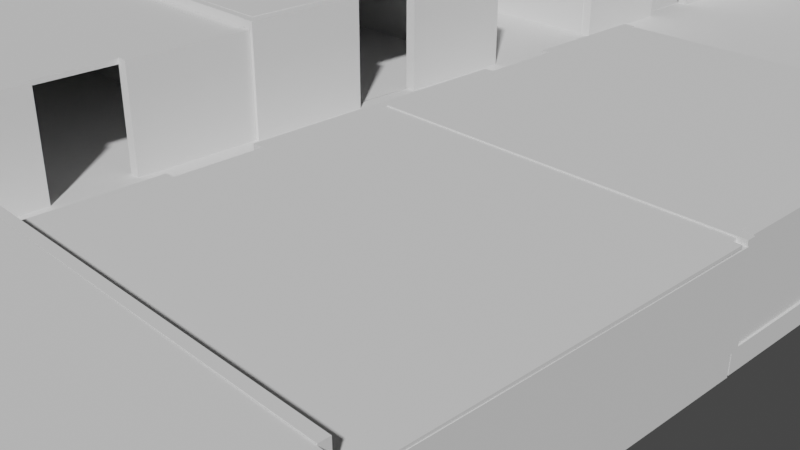 # Source: uploads_files_4309360_surgical_rooms.blend  (saved by Blender 3.4.6; exported with 4.5.12 LTS)
import bpy
from mathutils import Matrix  # noqa: F401  (used for matrix-valued properties, if any)

bpy.ops.wm.read_factory_settings(use_empty=True)
scene = bpy.context.scene
scene.name = 'Scene'

# ---- collections
col_collection = bpy.data.collections.new('Collection'); scene.collection.children.link(col_collection)
col_lab = bpy.data.collections.new('Lab'); scene.collection.children.link(col_lab)
col_student_office = bpy.data.collections.new('student office'); scene.collection.children.link(col_student_office)
col_pharmacy = bpy.data.collections.new('Pharmacy'); scene.collection.children.link(col_pharmacy)
col_x_ray_room = bpy.data.collections.new('X-ray room'); scene.collection.children.link(col_x_ray_room)
col_reception = bpy.data.collections.new('reception'); scene.collection.children.link(col_reception)
col_equipment_room = bpy.data.collections.new('equipment room'); scene.collection.children.link(col_equipment_room)
col_surgery_room_1 = bpy.data.collections.new('surgery room 1'); scene.collection.children.link(col_surgery_room_1)
col_surgery_room_2 = bpy.data.collections.new('surgery room 2'); scene.collection.children.link(col_surgery_room_2)
col_surgery_room_4 = bpy.data.collections.new('surgery room 4'); scene.collection.children.link(col_surgery_room_4)
col_surgery_room_3 = bpy.data.collections.new('surgery room 3'); scene.collection.children.link(col_surgery_room_3)
col_human_anatomy_room = bpy.data.collections.new('human anatomy room'); scene.collection.children.link(col_human_anatomy_room)

# ---- world
world_world = bpy.data.worlds.new('World'); scene.world = world_world
world_world.use_nodes = True; world_world.node_tree.nodes.clear()
_N = world_world.node_tree.nodes; _L = world_world.node_tree.links
n0 = _N.new('ShaderNodeOutputWorld'); n0.name = 'World Output'; n0.location = (300, 300)
n1 = _N.new('ShaderNodeBackground'); n1.name = 'Background'; n1.location = (10, 300)
n1.inputs[0].default_value = (0.05088, 0.05088, 0.05088, 1.0)
_L.new(n1.outputs[0], n0.inputs[0])
n0.is_active_output = True
world_world.color = (0.05088, 0.05088, 0.05088)
world_world.use_sun_shadow = False
world_world.sun_shadow_jitter_overblur = 0.0

# ---- cameras
cam_camera = bpy.data.cameras.new('Camera')
cam_camera.clip_end = 100.0
cam_camera.ortho_scale = 7.314

# ---- lights
light_light = bpy.data.lights.new('Light', 'POINT')
light_light.transmission_factor = 0.0
light_light.energy = 1000.0
light_light.shadow_soft_size = 0.1
light_light.shadow_maximum_resolution = 0.006
light_light.use_absolute_resolution = True

# ---- meshes
me_plane = bpy.data.meshes.new('Plane')
me_plane.from_pydata([(-1.0, 1.0, 0.0), (1.0, 1.0, 0.0), (-1.309, -0.02478, 0.0), (1.0, -0.02478, 0.0), (-0.7209, 1.0, 0.0), (-0.9869, -0.02478, 0.0)], [], [(5, 3, 1, 4), (2, 5, 4, 0)])
_uv = me_plane.uv_layers.new(name='UVMap')
_uv.uv.foreach_set('vector', [0.1395, 0.2427, 1.0, 0.2427, 1.0, 1.0, 0.1395, 1.0, 0.0, 0.2427, 0.1395, 0.2427, 0.1395, 1.0, 0.0, 1.0])
me_plane.update()
me_cube_006 = bpy.data.meshes.new('Cube.006')
me_cube_006.from_pydata([(-1.0, -1.0, -1.0), (-1.0, -1.0, 1.0), (-1.0, 1.0, -1.0), (-1.0, 1.0, 1.0), (1.0, -1.0, -1.0), (1.0, -1.0, 1.0), (1.0, 1.0, -1.0), (1.0, 1.0, 1.0)], [], [(0, 1, 3, 2), (2, 3, 7, 6), (6, 7, 5, 4), (4, 5, 1, 0), (2, 6, 4, 0), (7, 3, 1, 5)])
_uv = me_cube_006.uv_layers.new(name='UVMap')
_uv.uv.foreach_set('vector', [0.375, 0.0, 0.625, 0.0, 0.625, 0.25, 0.375, 0.25, 0.375, 0.25, 0.625, 0.25, 0.625, 0.5, 0.375, 0.5, 0.375, 0.5, 0.625, 0.5, 0.625, 0.75, 0.375, 0.75, 0.375, 0.75, 0.625, 0.75, 0.625, 1.0, 0.375, 1.0, 0.125, 0.5, 0.375, 0.5, 0.375, 0.75, 0.125, 0.75, 0.625, 0.5, 0.875, 0.5, 0.875, 0.75, 0.625, 0.75])
me_cube_006.update()
me_plane_037 = bpy.data.meshes.new('Plane.037')
me_plane_037.from_pydata([(-1.0, -2.934, 0.0), (1.0, -2.934, 0.0), (-1.0, 1.0, 0.0), (1.0, 1.0, 0.0)], [], [(0, 1, 3, 2)])
_uv = me_plane_037.uv_layers.new(name='UVMap')
_uv.uv.foreach_set('vector', [0.0, 0.0, 1.0, 0.0, 1.0, 1.0, 0.0, 1.0])
me_plane_037.update()
me_plane_038 = bpy.data.meshes.new('Plane.038')
me_plane_038.from_pydata([(-1.0, -1.0, 0.0), (1.0, -1.0, 0.0), (-1.0, 1.0, 0.0), (1.0, 1.0, 0.0)], [], [(0, 1, 3, 2)])
_uv = me_plane_038.uv_layers.new(name='UVMap')
_uv.uv.foreach_set('vector', [0.0, 0.0, 1.0, 0.0, 1.0, 1.0, 0.0, 1.0])
me_plane_038.update()
me_plane_039 = bpy.data.meshes.new('Plane.039')
me_plane_039.from_pydata([(-1.0, -2.924, -0.0002738), (1.0, -2.924, -0.0002738), (-1.0, 1.0, 0.0), (1.0, 1.0, 0.0)], [], [(0, 1, 3, 2)])
_uv = me_plane_039.uv_layers.new(name='UVMap')
_uv.uv.foreach_set('vector', [0.0, 0.0, 1.0, 0.0, 1.0, 1.0, 0.0, 1.0])
me_plane_039.update()
me_plane_040 = bpy.data.meshes.new('Plane.040')
me_plane_040.from_pydata([(-1.0, -2.924, -0.0002738), (1.0, -2.924, -0.0002738), (-1.0, 1.0, 0.0), (1.0, 1.0, 0.0)], [], [(0, 1, 3, 2)])
_uv = me_plane_040.uv_layers.new(name='UVMap')
_uv.uv.foreach_set('vector', [0.0, 0.0, 1.0, 0.0, 1.0, 1.0, 0.0, 1.0])
me_plane_040.update()
me_plane_058 = bpy.data.meshes.new('Plane.058')
me_plane_058.from_pydata([(-1.0, -1.0, 0.0), (1.0, -1.0, 0.0), (-1.0, 1.0, 0.0), (1.0, 1.0, 0.0)], [], [(0, 1, 3, 2)])
_uv = me_plane_058.uv_layers.new(name='UVMap')
_uv.uv.foreach_set('vector', [0.0, 0.0, 1.0, 0.0, 1.0, 1.0, 0.0, 1.0])
me_plane_058.update()
me_plane_001 = bpy.data.meshes.new('Plane.001')
me_plane_001.from_pydata([(-1.0, -2.934, 0.0), (1.0, -2.934, 0.0), (-1.0, 1.0, 0.0), (1.0, 1.0, 0.0)], [], [(0, 1, 3, 2)])
_uv = me_plane_001.uv_layers.new(name='UVMap')
_uv.uv.foreach_set('vector', [0.0, 0.0, 1.0, 0.0, 1.0, 1.0, 0.0, 1.0])
me_plane_001.update()
me_plane_006 = bpy.data.meshes.new('Plane.006')
me_plane_006.from_pydata([(-1.0, -1.0, 0.0), (1.0, -1.0, 0.0), (-1.0, 1.0, 0.0), (1.0, 1.0, 0.0)], [], [(0, 1, 3, 2)])
_uv = me_plane_006.uv_layers.new(name='UVMap')
_uv.uv.foreach_set('vector', [0.0, 0.0, 1.0, 0.0, 1.0, 1.0, 0.0, 1.0])
me_plane_006.update()
me_plane_007 = bpy.data.meshes.new('Plane.007')
me_plane_007.from_pydata([(-1.0, -2.924, -0.0002738), (1.0, -2.924, -0.0002738), (-1.0, 1.0, 0.0), (1.0, 1.0, 0.0)], [], [(0, 1, 3, 2)])
_uv = me_plane_007.uv_layers.new(name='UVMap')
_uv.uv.foreach_set('vector', [0.0, 0.0, 1.0, 0.0, 1.0, 1.0, 0.0, 1.0])
me_plane_007.update()
me_plane_008 = bpy.data.meshes.new('Plane.008')
me_plane_008.from_pydata([(-1.0, -2.924, -0.0002738), (1.0, -2.924, -0.0002738), (-1.0, 1.0, 0.0), (1.0, 1.0, 0.0)], [], [(0, 1, 3, 2)])
_uv = me_plane_008.uv_layers.new(name='UVMap')
_uv.uv.foreach_set('vector', [0.0, 0.0, 1.0, 0.0, 1.0, 1.0, 0.0, 1.0])
me_plane_008.update()
me_cube_002 = bpy.data.meshes.new('Cube.002')
me_cube_002.from_pydata([(-1.0, -1.0, -1.0), (-1.0, -1.0, 1.0), (-1.0, 1.0, -1.0), (-1.0, 1.0, 1.0), (1.0, -1.0, -1.0), (1.0, -1.0, 1.0), (1.0, 1.0, -1.0), (1.0, 1.0, 1.0)], [], [(0, 1, 3, 2), (2, 3, 7, 6), (6, 7, 5, 4), (4, 5, 1, 0), (2, 6, 4, 0), (7, 3, 1, 5)])
_uv = me_cube_002.uv_layers.new(name='UVMap')
_uv.uv.foreach_set('vector', [0.375, 0.0, 0.625, 0.0, 0.625, 0.25, 0.375, 0.25, 0.375, 0.25, 0.625, 0.25, 0.625, 0.5, 0.375, 0.5, 0.375, 0.5, 0.625, 0.5, 0.625, 0.75, 0.375, 0.75, 0.375, 0.75, 0.625, 0.75, 0.625, 1.0, 0.375, 1.0, 0.125, 0.5, 0.375, 0.5, 0.375, 0.75, 0.125, 0.75, 0.625, 0.5, 0.875, 0.5, 0.875, 0.75, 0.625, 0.75])
me_cube_002.update()
me_plane_054 = bpy.data.meshes.new('Plane.054')
me_plane_054.from_pydata([(-1.0, -1.0, 0.0), (1.0, -1.0, 0.0), (-1.0, 1.0, 0.0), (1.0, 1.0, 0.0)], [], [(0, 1, 3, 2)])
_uv = me_plane_054.uv_layers.new(name='UVMap')
_uv.uv.foreach_set('vector', [0.0, 0.0, 1.0, 0.0, 1.0, 1.0, 0.0, 1.0])
me_plane_054.update()
me_cube_004 = bpy.data.meshes.new('Cube.004')
me_cube_004.from_pydata([(-1.0, -1.0, -1.0), (-1.0, -1.0, 1.0), (-1.0, 1.0, -1.0), (-1.0, 1.0, 1.0), (1.0, -1.0, -1.0), (1.0, -1.0, 1.0), (1.0, 1.0, -1.0), (1.0, 1.0, 1.0)], [], [(0, 1, 3, 2), (2, 3, 7, 6), (6, 7, 5, 4), (4, 5, 1, 0), (2, 6, 4, 0), (7, 3, 1, 5)])
_uv = me_cube_004.uv_layers.new(name='UVMap')
_uv.uv.foreach_set('vector', [0.375, 0.0, 0.625, 0.0, 0.625, 0.25, 0.375, 0.25, 0.375, 0.25, 0.625, 0.25, 0.625, 0.5, 0.375, 0.5, 0.375, 0.5, 0.625, 0.5, 0.625, 0.75, 0.375, 0.75, 0.375, 0.75, 0.625, 0.75, 0.625, 1.0, 0.375, 1.0, 0.125, 0.5, 0.375, 0.5, 0.375, 0.75, 0.125, 0.75, 0.625, 0.5, 0.875, 0.5, 0.875, 0.75, 0.625, 0.75])
me_cube_004.update()
me_plane_029 = bpy.data.meshes.new('Plane.029')
me_plane_029.from_pydata([(-1.0, -2.934, 0.0), (1.0, -2.934, 0.0), (-1.0, 1.0, 0.0), (1.0, 1.0, 0.0)], [], [(0, 1, 3, 2)])
_uv = me_plane_029.uv_layers.new(name='UVMap')
_uv.uv.foreach_set('vector', [0.0, 0.0, 1.0, 0.0, 1.0, 1.0, 0.0, 1.0])
me_plane_029.update()
me_plane_030 = bpy.data.meshes.new('Plane.030')
me_plane_030.from_pydata([(-1.0, -1.0, 0.0), (1.0, -1.0, 0.0), (-1.0, 1.0, 0.0), (1.0, 1.0, 0.0)], [], [(0, 1, 3, 2)])
_uv = me_plane_030.uv_layers.new(name='UVMap')
_uv.uv.foreach_set('vector', [0.0, 0.0, 1.0, 0.0, 1.0, 1.0, 0.0, 1.0])
me_plane_030.update()
me_plane_031 = bpy.data.meshes.new('Plane.031')
me_plane_031.from_pydata([(-1.0, -2.924, -0.0002738), (1.0, -2.924, -0.0002738), (-1.0, 1.0, 0.0), (1.0, 1.0, 0.0)], [], [(0, 1, 3, 2)])
_uv = me_plane_031.uv_layers.new(name='UVMap')
_uv.uv.foreach_set('vector', [0.0, 0.0, 1.0, 0.0, 1.0, 1.0, 0.0, 1.0])
me_plane_031.update()
me_plane_032 = bpy.data.meshes.new('Plane.032')
me_plane_032.from_pydata([(-1.0, -2.924, -0.0002738), (1.0, -2.924, -0.0002738), (-1.0, 1.0, 0.0), (1.0, 1.0, 0.0)], [], [(0, 1, 3, 2)])
_uv = me_plane_032.uv_layers.new(name='UVMap')
_uv.uv.foreach_set('vector', [0.0, 0.0, 1.0, 0.0, 1.0, 1.0, 0.0, 1.0])
me_plane_032.update()
me_plane_057 = bpy.data.meshes.new('Plane.057')
me_plane_057.from_pydata([(-1.0, -1.0, 0.0), (1.0, -1.0, 0.0), (-1.0, 1.0, 0.0), (1.0, 1.0, 0.0)], [], [(0, 1, 3, 2)])
_uv = me_plane_057.uv_layers.new(name='UVMap')
_uv.uv.foreach_set('vector', [0.0, 0.0, 1.0, 0.0, 1.0, 1.0, 0.0, 1.0])
me_plane_057.update()
me_plane_022 = bpy.data.meshes.new('Plane.022')
me_plane_022.from_pydata([(-1.0, -1.0, 0.0), (1.0, -1.0, 0.0), (-1.0, 1.0, 0.0), (1.0, 1.0, 0.0), (-0.5262, -1.0, 0.0), (-0.5262, 1.0, 0.0), (-1.0, -1.0, 0.0)], [], [(4, 1, 3, 5, 2, 6, 0)])
_uv = me_plane_022.uv_layers.new(name='UVMap')
_uv.uv.foreach_set('vector', [0.2369, 0.0, 1.0, 0.0, 1.0, 1.0, 0.2369, 1.0, 0.0, 1.0, 0.0, 0.0, 0.0, 0.0])
me_plane_022.update()
me_plane_023 = bpy.data.meshes.new('Plane.023')
me_plane_023.from_pydata([(-1.0, -1.0, 0.0), (1.0, -1.0, 0.0), (-1.0, 1.0, 0.0), (1.0, 1.0, 0.0)], [], [(0, 1, 3, 2)])
_uv = me_plane_023.uv_layers.new(name='UVMap')
_uv.uv.foreach_set('vector', [0.0, 0.0, 1.0, 0.0, 1.0, 1.0, 0.0, 1.0])
me_plane_023.update()
me_plane_024 = bpy.data.meshes.new('Plane.024')
me_plane_024.from_pydata([(-1.0, -1.0, 0.0), (1.0, -1.0, 0.0), (-1.0, -0.07785, 0.0), (1.0, -0.07785, 0.0)], [], [(0, 1, 3, 2)])
_uv = me_plane_024.uv_layers.new(name='UVMap')
_uv.uv.foreach_set('vector', [0.0, 0.0, 1.0, 0.0, 1.0, 0.4611, 0.0, 0.4611])
me_plane_024.update()
me_cube_012 = bpy.data.meshes.new('Cube.012')
me_cube_012.from_pydata([(-1.0, -1.0, -1.0), (-1.0, -1.0, 1.0), (-1.0, 1.0, -1.0), (-1.0, 1.0, 1.0), (1.0, -1.0, -1.0), (1.0, -1.0, 1.0), (1.0, 1.0, -1.0), (1.0, 1.0, 1.0)], [], [(0, 1, 3, 2), (2, 3, 7, 6), (6, 7, 5, 4), (4, 5, 1, 0), (2, 6, 4, 0), (7, 3, 1, 5)])
_uv = me_cube_012.uv_layers.new(name='UVMap')
_uv.uv.foreach_set('vector', [0.375, 0.0, 0.625, 0.0, 0.625, 0.25, 0.375, 0.25, 0.375, 0.25, 0.625, 0.25, 0.625, 0.5, 0.375, 0.5, 0.375, 0.5, 0.625, 0.5, 0.625, 0.75, 0.375, 0.75, 0.375, 0.75, 0.625, 0.75, 0.625, 1.0, 0.375, 1.0, 0.125, 0.5, 0.375, 0.5, 0.375, 0.75, 0.125, 0.75, 0.625, 0.5, 0.875, 0.5, 0.875, 0.75, 0.625, 0.75])
me_cube_012.update()
me_plane_025 = bpy.data.meshes.new('Plane.025')
me_plane_025.from_pydata([(-0.4837, -1.0, 0.0), (1.0, -1.0, 0.0), (-1.0, 0.7294, -0.007752), (1.0, 0.7294, -0.007752)], [], [(0, 1, 3, 2)])
_uv = me_plane_025.uv_layers.new(name='UVMap')
_uv.uv.foreach_set('vector', [0.2581, 0.0, 1.0, 0.0, 1.0, 1.0, 0.0, 1.0])
me_plane_025.update()
me_cube_005 = bpy.data.meshes.new('Cube.005')
me_cube_005.from_pydata([(-1.0, -1.0, -1.0), (-1.0, -1.0, 1.0), (-1.0, 1.0, -1.0), (-1.0, 1.0, 1.0), (1.0, -1.0, -1.0), (1.0, -1.0, 1.0), (1.0, 1.0, -1.0), (1.0, 1.0, 1.0)], [], [(0, 1, 3, 2), (2, 3, 7, 6), (6, 7, 5, 4), (4, 5, 1, 0), (2, 6, 4, 0), (7, 3, 1, 5)])
_uv = me_cube_005.uv_layers.new(name='UVMap')
_uv.uv.foreach_set('vector', [0.375, 0.0, 0.625, 0.0, 0.625, 0.25, 0.375, 0.25, 0.375, 0.25, 0.625, 0.25, 0.625, 0.5, 0.375, 0.5, 0.375, 0.5, 0.625, 0.5, 0.625, 0.75, 0.375, 0.75, 0.375, 0.75, 0.625, 0.75, 0.625, 1.0, 0.375, 1.0, 0.125, 0.5, 0.375, 0.5, 0.375, 0.75, 0.125, 0.75, 0.625, 0.5, 0.875, 0.5, 0.875, 0.75, 0.625, 0.75])
me_cube_005.update()
me_plane_033 = bpy.data.meshes.new('Plane.033')
me_plane_033.from_pydata([(-1.0, -2.934, 0.0), (1.0, -2.934, 0.0), (-1.0, 1.0, 0.0), (1.0, 1.0, 0.0)], [], [(0, 1, 3, 2)])
_uv = me_plane_033.uv_layers.new(name='UVMap')
_uv.uv.foreach_set('vector', [0.0, 0.0, 1.0, 0.0, 1.0, 1.0, 0.0, 1.0])
me_plane_033.update()
me_plane_034 = bpy.data.meshes.new('Plane.034')
me_plane_034.from_pydata([(-1.0, -1.0, 0.0), (1.0, -1.0, 0.0), (-1.0, 1.0, 0.0), (1.0, 1.0, 0.0)], [], [(0, 1, 3, 2)])
_uv = me_plane_034.uv_layers.new(name='UVMap')
_uv.uv.foreach_set('vector', [0.0, 0.0, 1.0, 0.0, 1.0, 1.0, 0.0, 1.0])
me_plane_034.update()
me_plane_035 = bpy.data.meshes.new('Plane.035')
me_plane_035.from_pydata([(-1.0, -2.924, -0.0002738), (1.0, -2.924, -0.0002738), (-1.0, 1.0, 0.0), (1.0, 1.0, 0.0)], [], [(0, 1, 3, 2)])
_uv = me_plane_035.uv_layers.new(name='UVMap')
_uv.uv.foreach_set('vector', [0.0, 0.0, 1.0, 0.0, 1.0, 1.0, 0.0, 1.0])
me_plane_035.update()
me_plane_036 = bpy.data.meshes.new('Plane.036')
me_plane_036.from_pydata([(-1.0, -2.924, -0.0002738), (1.0, -2.924, -0.0002738), (-1.0, 1.0, 0.0), (1.0, 1.0, 0.0)], [], [(0, 1, 3, 2)])
_uv = me_plane_036.uv_layers.new(name='UVMap')
_uv.uv.foreach_set('vector', [0.0, 0.0, 1.0, 0.0, 1.0, 1.0, 0.0, 1.0])
me_plane_036.update()
me_plane_056 = bpy.data.meshes.new('Plane.056')
me_plane_056.from_pydata([(-1.0, -1.0, 0.0), (1.0, -1.0, 0.0), (-1.0, 1.0, 0.0), (1.0, 1.0, 0.0)], [], [(0, 1, 3, 2)])
_uv = me_plane_056.uv_layers.new(name='UVMap')
_uv.uv.foreach_set('vector', [0.0, 0.0, 1.0, 0.0, 1.0, 1.0, 0.0, 1.0])
me_plane_056.update()
me_cube_001 = bpy.data.meshes.new('Cube.001')
me_cube_001.from_pydata([(-1.0, -1.0, -1.0), (-1.0, -1.0, 1.0), (-1.0, 1.0, -1.0), (-1.0, 1.0, 1.0), (1.0, -1.0, -1.0), (1.0, -1.0, 1.0), (1.0, 1.0, -1.0), (1.0, 1.0, 1.0)], [], [(0, 1, 3, 2), (2, 3, 7, 6), (6, 7, 5, 4), (4, 5, 1, 0), (2, 6, 4, 0), (7, 3, 1, 5)])
_uv = me_cube_001.uv_layers.new(name='UVMap')
_uv.uv.foreach_set('vector', [0.375, 0.0, 0.625, 0.0, 0.625, 0.25, 0.375, 0.25, 0.375, 0.25, 0.625, 0.25, 0.625, 0.5, 0.375, 0.5, 0.375, 0.5, 0.625, 0.5, 0.625, 0.75, 0.375, 0.75, 0.375, 0.75, 0.625, 0.75, 0.625, 1.0, 0.375, 1.0, 0.125, 0.5, 0.375, 0.5, 0.375, 0.75, 0.125, 0.75, 0.625, 0.5, 0.875, 0.5, 0.875, 0.75, 0.625, 0.75])
me_cube_001.update()
me_plane_002 = bpy.data.meshes.new('Plane.002')
me_plane_002.from_pydata([(-1.0, -2.934, 0.0), (1.0, -2.934, 0.0), (-1.0, 1.0, 0.0), (1.0, 1.0, 0.0)], [], [(0, 1, 3, 2)])
_uv = me_plane_002.uv_layers.new(name='UVMap')
_uv.uv.foreach_set('vector', [0.0, 0.0, 1.0, 0.0, 1.0, 1.0, 0.0, 1.0])
me_plane_002.update()
me_plane_003 = bpy.data.meshes.new('Plane.003')
me_plane_003.from_pydata([(-1.0, -1.0, 0.0), (1.0, -1.0, 0.0), (-1.0, 1.0, 0.0), (1.0, 1.0, 0.0)], [], [(0, 1, 3, 2)])
_uv = me_plane_003.uv_layers.new(name='UVMap')
_uv.uv.foreach_set('vector', [0.0, 0.0, 1.0, 0.0, 1.0, 1.0, 0.0, 1.0])
me_plane_003.update()
me_plane_004 = bpy.data.meshes.new('Plane.004')
me_plane_004.from_pydata([(-1.0, -2.924, -0.0002738), (1.0, -2.924, -0.0002738), (-1.0, 1.0, 0.0), (1.0, 1.0, 0.0)], [], [(0, 1, 3, 2)])
_uv = me_plane_004.uv_layers.new(name='UVMap')
_uv.uv.foreach_set('vector', [0.0, 0.0, 1.0, 0.0, 1.0, 1.0, 0.0, 1.0])
me_plane_004.update()
me_plane_005 = bpy.data.meshes.new('Plane.005')
me_plane_005.from_pydata([(-1.0, -2.924, -0.0002738), (1.0, -2.924, -0.0002738), (-1.0, 1.0, 0.0), (1.0, 1.0, 0.0)], [], [(0, 1, 3, 2)])
_uv = me_plane_005.uv_layers.new(name='UVMap')
_uv.uv.foreach_set('vector', [0.0, 0.0, 1.0, 0.0, 1.0, 1.0, 0.0, 1.0])
me_plane_005.update()
me_plane_049 = bpy.data.meshes.new('Plane.049')
me_plane_049.from_pydata([(-1.0, -1.0, 0.0), (1.0, -1.0, 0.0), (-1.0, 1.0, 0.0), (1.0, 1.0, 0.0)], [], [(0, 1, 3, 2)])
_uv = me_plane_049.uv_layers.new(name='UVMap')
_uv.uv.foreach_set('vector', [0.0, 0.0, 1.0, 0.0, 1.0, 1.0, 0.0, 1.0])
me_plane_049.update()
me_cube_009 = bpy.data.meshes.new('Cube.009')
me_cube_009.from_pydata([(-1.0, -1.0, -1.0), (-1.0, -1.0, 1.0), (-1.0, 1.0, -1.0), (-1.0, 1.0, 1.0), (1.0, -1.0, -1.0), (1.0, -1.0, 1.0), (1.0, 1.0, -1.0), (1.0, 1.0, 1.0)], [], [(0, 1, 3, 2), (2, 3, 7, 6), (6, 7, 5, 4), (4, 5, 1, 0), (2, 6, 4, 0), (7, 3, 1, 5)])
_uv = me_cube_009.uv_layers.new(name='UVMap')
_uv.uv.foreach_set('vector', [0.375, 0.0, 0.625, 0.0, 0.625, 0.25, 0.375, 0.25, 0.375, 0.25, 0.625, 0.25, 0.625, 0.5, 0.375, 0.5, 0.375, 0.5, 0.625, 0.5, 0.625, 0.75, 0.375, 0.75, 0.375, 0.75, 0.625, 0.75, 0.625, 1.0, 0.375, 1.0, 0.125, 0.5, 0.375, 0.5, 0.375, 0.75, 0.125, 0.75, 0.625, 0.5, 0.875, 0.5, 0.875, 0.75, 0.625, 0.75])
me_cube_009.update()
me_plane_010 = bpy.data.meshes.new('Plane.010')
me_plane_010.from_pydata([(-1.0, -2.934, 0.0), (1.0, -2.934, 0.0), (-1.0, 1.0, 0.0), (1.0, 1.0, 0.0)], [], [(0, 1, 3, 2)])
_uv = me_plane_010.uv_layers.new(name='UVMap')
_uv.uv.foreach_set('vector', [0.0, 0.0, 1.0, 0.0, 1.0, 1.0, 0.0, 1.0])
me_plane_010.update()
me_plane_011 = bpy.data.meshes.new('Plane.011')
me_plane_011.from_pydata([(-1.0, -1.0, 0.0), (1.0, -1.0, 0.0), (-1.0, 1.0, 0.0), (1.0, 1.0, 0.0)], [], [(0, 1, 3, 2)])
_uv = me_plane_011.uv_layers.new(name='UVMap')
_uv.uv.foreach_set('vector', [0.0, 0.0, 1.0, 0.0, 1.0, 1.0, 0.0, 1.0])
me_plane_011.update()
me_plane_012 = bpy.data.meshes.new('Plane.012')
me_plane_012.from_pydata([(-1.0, -2.924, -0.0002738), (1.0, -2.924, -0.0002738), (-1.0, 1.0, 0.0), (1.0, 1.0, 0.0)], [], [(0, 1, 3, 2)])
_uv = me_plane_012.uv_layers.new(name='UVMap')
_uv.uv.foreach_set('vector', [0.0, 0.0, 1.0, 0.0, 1.0, 1.0, 0.0, 1.0])
me_plane_012.update()
me_plane_013 = bpy.data.meshes.new('Plane.013')
me_plane_013.from_pydata([(-1.0, -1.407, 9.987e-05), (1.0, -1.407, 9.987e-05), (-1.0, 1.0, 0.0), (1.0, 1.0, 0.0)], [], [(0, 1, 3, 2)])
_uv = me_plane_013.uv_layers.new(name='UVMap')
_uv.uv.foreach_set('vector', [0.0, 0.0, 1.0, 0.0, 1.0, 1.0, 0.0, 1.0])
me_plane_013.update()
me_plane_050 = bpy.data.meshes.new('Plane.050')
me_plane_050.from_pydata([(-1.0, -1.0, 0.0), (1.0, -1.0, 0.0), (-1.0, 1.0, 0.0), (1.0, 1.0, 0.0)], [], [(0, 1, 3, 2)])
_uv = me_plane_050.uv_layers.new(name='UVMap')
_uv.uv.foreach_set('vector', [0.0, 0.0, 1.0, 0.0, 1.0, 1.0, 0.0, 1.0])
me_plane_050.update()
me_cube_011 = bpy.data.meshes.new('Cube.011')
me_cube_011.from_pydata([(-1.0, -1.0, -1.0), (-1.0, -1.0, 1.0), (-1.0, 1.0, -1.0), (-1.0, 1.0, 1.0), (1.0, -1.0, -1.0), (1.0, -1.0, 1.0), (1.0, 1.0, -1.0), (1.0, 1.0, 1.0)], [], [(0, 1, 3, 2), (2, 3, 7, 6), (6, 7, 5, 4), (4, 5, 1, 0), (2, 6, 4, 0), (7, 3, 1, 5)])
_uv = me_cube_011.uv_layers.new(name='UVMap')
_uv.uv.foreach_set('vector', [0.375, 0.0, 0.625, 0.0, 0.625, 0.25, 0.375, 0.25, 0.375, 0.25, 0.625, 0.25, 0.625, 0.5, 0.375, 0.5, 0.375, 0.5, 0.625, 0.5, 0.625, 0.75, 0.375, 0.75, 0.375, 0.75, 0.625, 0.75, 0.625, 1.0, 0.375, 1.0, 0.125, 0.5, 0.375, 0.5, 0.375, 0.75, 0.125, 0.75, 0.625, 0.5, 0.875, 0.5, 0.875, 0.75, 0.625, 0.75])
me_cube_011.update()
me_plane_018 = bpy.data.meshes.new('Plane.018')
me_plane_018.from_pydata([(-1.0, -2.934, 0.0), (1.0, -2.934, 0.0), (-1.0, 1.0, 0.0), (1.0, 1.0, 0.0)], [], [(0, 1, 3, 2)])
_uv = me_plane_018.uv_layers.new(name='UVMap')
_uv.uv.foreach_set('vector', [0.0, 0.0, 1.0, 0.0, 1.0, 1.0, 0.0, 1.0])
me_plane_018.update()
me_plane_019 = bpy.data.meshes.new('Plane.019')
me_plane_019.from_pydata([(-1.0, -1.0, 0.0), (1.0, -1.0, 0.0), (-1.0, 1.0, 0.0), (1.0, 1.0, 0.0)], [], [(0, 1, 3, 2)])
_uv = me_plane_019.uv_layers.new(name='UVMap')
_uv.uv.foreach_set('vector', [0.0, 0.0, 1.0, 0.0, 1.0, 1.0, 0.0, 1.0])
me_plane_019.update()
me_plane_020 = bpy.data.meshes.new('Plane.020')
me_plane_020.from_pydata([(-1.0, -2.924, -0.0002738), (1.0, -2.924, -0.0002738), (-1.0, 1.0, 0.0), (1.0, 1.0, 0.0)], [], [(0, 1, 3, 2)])
_uv = me_plane_020.uv_layers.new(name='UVMap')
_uv.uv.foreach_set('vector', [0.0, 0.0, 1.0, 0.0, 1.0, 1.0, 0.0, 1.0])
me_plane_020.update()
me_cube = bpy.data.meshes.new('Cube')
me_cube.from_pydata([(-1.0, -1.0, -1.0), (-1.0, -1.0, 1.0), (-1.0, 1.0, -1.0), (-1.0, 1.0, 1.0), (1.0, -1.0, -1.0), (1.0, -1.0, 1.0), (1.0, 1.0, -1.0), (1.0, 1.0, 1.0)], [], [(0, 1, 3, 2), (2, 3, 7, 6), (6, 7, 5, 4), (4, 5, 1, 0), (2, 6, 4, 0), (7, 3, 1, 5)])
_uv = me_cube.uv_layers.new(name='UVMap')
_uv.uv.foreach_set('vector', [0.375, 0.0, 0.625, 0.0, 0.625, 0.25, 0.375, 0.25, 0.375, 0.25, 0.625, 0.25, 0.625, 0.5, 0.375, 0.5, 0.375, 0.5, 0.625, 0.5, 0.625, 0.75, 0.375, 0.75, 0.375, 0.75, 0.625, 0.75, 0.625, 1.0, 0.375, 1.0, 0.125, 0.5, 0.375, 0.5, 0.375, 0.75, 0.125, 0.75, 0.625, 0.5, 0.875, 0.5, 0.875, 0.75, 0.625, 0.75])
me_cube.update()
me_plane_053 = bpy.data.meshes.new('Plane.053')
me_plane_053.from_pydata([(-1.0, -1.0, 0.0), (1.0, -1.0, 0.0), (-1.0, 1.0, 0.0), (1.0, 1.0, 0.0)], [], [(0, 1, 3, 2)])
_uv = me_plane_053.uv_layers.new(name='UVMap')
_uv.uv.foreach_set('vector', [0.0, 0.0, 1.0, 0.0, 1.0, 1.0, 0.0, 1.0])
me_plane_053.update()
me_cube_010 = bpy.data.meshes.new('Cube.010')
me_cube_010.from_pydata([(-1.0, -1.0, -1.0), (-1.0, -1.0, 1.0), (-1.0, 1.0, -1.0), (-1.0, 1.0, 1.0), (1.0, -1.0, -1.0), (1.0, -1.0, 1.0), (1.0, 1.0, -1.0), (1.0, 1.0, 1.0)], [], [(0, 1, 3, 2), (2, 3, 7, 6), (6, 7, 5, 4), (4, 5, 1, 0), (2, 6, 4, 0), (7, 3, 1, 5)])
_uv = me_cube_010.uv_layers.new(name='UVMap')
_uv.uv.foreach_set('vector', [0.375, 0.0, 0.625, 0.0, 0.625, 0.25, 0.375, 0.25, 0.375, 0.25, 0.625, 0.25, 0.625, 0.5, 0.375, 0.5, 0.375, 0.5, 0.625, 0.5, 0.625, 0.75, 0.375, 0.75, 0.375, 0.75, 0.625, 0.75, 0.625, 1.0, 0.375, 1.0, 0.125, 0.5, 0.375, 0.5, 0.375, 0.75, 0.125, 0.75, 0.625, 0.5, 0.875, 0.5, 0.875, 0.75, 0.625, 0.75])
me_cube_010.update()
me_plane_014 = bpy.data.meshes.new('Plane.014')
me_plane_014.from_pydata([(-1.0, -2.934, 0.0), (1.0, -2.934, 0.0), (-1.0, 1.0, 0.0), (1.0, 1.0, 0.0)], [], [(0, 1, 3, 2)])
_uv = me_plane_014.uv_layers.new(name='UVMap')
_uv.uv.foreach_set('vector', [0.0, 0.0, 1.0, 0.0, 1.0, 1.0, 0.0, 1.0])
me_plane_014.update()
me_plane_015 = bpy.data.meshes.new('Plane.015')
me_plane_015.from_pydata([(-1.0, -1.0, 0.0), (1.0, -1.0, 0.0), (-1.0, 1.0, 0.0), (1.0, 1.0, 0.0)], [], [(0, 1, 3, 2)])
_uv = me_plane_015.uv_layers.new(name='UVMap')
_uv.uv.foreach_set('vector', [0.0, 0.0, 1.0, 0.0, 1.0, 1.0, 0.0, 1.0])
me_plane_015.update()
me_plane_016 = bpy.data.meshes.new('Plane.016')
me_plane_016.from_pydata([(-1.0, -2.924, -0.0002738), (1.0, -2.924, -0.0002738), (-1.0, 1.0, 0.0), (1.0, 1.0, 0.0)], [], [(0, 1, 3, 2)])
_uv = me_plane_016.uv_layers.new(name='UVMap')
_uv.uv.foreach_set('vector', [0.0, 0.0, 1.0, 0.0, 1.0, 1.0, 0.0, 1.0])
me_plane_016.update()
me_plane_017 = bpy.data.meshes.new('Plane.017')
me_plane_017.from_pydata([(-1.0, -2.924, -0.0002738), (1.0, -2.924, -0.0002738), (-1.0, 1.0, 0.0), (1.0, 1.0, 0.0)], [], [(0, 1, 3, 2)])
_uv = me_plane_017.uv_layers.new(name='UVMap')
_uv.uv.foreach_set('vector', [0.0, 0.0, 1.0, 0.0, 1.0, 1.0, 0.0, 1.0])
me_plane_017.update()
me_plane_052 = bpy.data.meshes.new('Plane.052')
me_plane_052.from_pydata([(-1.0, -1.0, 0.0), (1.0, -1.0, 0.0), (-1.0, 1.0, 0.0), (1.0, 1.0, 0.0)], [], [(0, 1, 3, 2)])
_uv = me_plane_052.uv_layers.new(name='UVMap')
_uv.uv.foreach_set('vector', [0.0, 0.0, 1.0, 0.0, 1.0, 1.0, 0.0, 1.0])
me_plane_052.update()
me_cube_008 = bpy.data.meshes.new('Cube.008')
me_cube_008.from_pydata([(-1.0, -1.0, -1.0), (-1.0, -1.0, 1.0), (-1.0, 1.0, -1.0), (-1.0, 1.0, 1.0), (1.0, -1.0, -1.0), (1.0, -1.0, 1.0), (1.0, 1.0, -1.0), (1.0, 1.0, 1.0)], [], [(0, 1, 3, 2), (2, 3, 7, 6), (6, 7, 5, 4), (4, 5, 1, 0), (2, 6, 4, 0), (7, 3, 1, 5)])
_uv = me_cube_008.uv_layers.new(name='UVMap')
_uv.uv.foreach_set('vector', [0.375, 0.0, 0.625, 0.0, 0.625, 0.25, 0.375, 0.25, 0.375, 0.25, 0.625, 0.25, 0.625, 0.5, 0.375, 0.5, 0.375, 0.5, 0.625, 0.5, 0.625, 0.75, 0.375, 0.75, 0.375, 0.75, 0.625, 0.75, 0.625, 1.0, 0.375, 1.0, 0.125, 0.5, 0.375, 0.5, 0.375, 0.75, 0.125, 0.75, 0.625, 0.5, 0.875, 0.5, 0.875, 0.75, 0.625, 0.75])
me_cube_008.update()
me_cube_013 = bpy.data.meshes.new('Cube.013')
me_cube_013.from_pydata([(-1.0, -1.0, -1.0), (-1.0, -1.0, 1.0), (-1.0, 1.0, -1.0), (-1.0, 1.0, 1.0), (1.0, -1.0, -1.0), (1.0, -1.0, 1.0), (1.0, 1.0, -1.0), (1.0, 1.0, 1.0)], [], [(0, 1, 3, 2), (2, 3, 7, 6), (6, 7, 5, 4), (4, 5, 1, 0), (2, 6, 4, 0), (7, 3, 1, 5)])
_uv = me_cube_013.uv_layers.new(name='UVMap')
_uv.uv.foreach_set('vector', [0.375, 0.0, 0.625, 0.0, 0.625, 0.25, 0.375, 0.25, 0.375, 0.25, 0.625, 0.25, 0.625, 0.5, 0.375, 0.5, 0.375, 0.5, 0.625, 0.5, 0.625, 0.75, 0.375, 0.75, 0.375, 0.75, 0.625, 0.75, 0.625, 1.0, 0.375, 1.0, 0.125, 0.5, 0.375, 0.5, 0.375, 0.75, 0.125, 0.75, 0.625, 0.5, 0.875, 0.5, 0.875, 0.75, 0.625, 0.75])
me_cube_013.update()
me_cube_014 = bpy.data.meshes.new('Cube.014')
me_cube_014.from_pydata([(-1.0, -1.0, -1.0), (-1.0, -1.0, 1.0), (-1.0, 1.0, -1.0), (-1.0, 1.0, 1.0), (1.0, -1.0, -1.0), (1.0, -1.0, 1.0), (1.0, 1.0, -1.0), (1.0, 1.0, 1.0)], [], [(0, 1, 3, 2), (2, 3, 7, 6), (6, 7, 5, 4), (4, 5, 1, 0), (2, 6, 4, 0), (7, 3, 1, 5)])
_uv = me_cube_014.uv_layers.new(name='UVMap')
_uv.uv.foreach_set('vector', [0.375, 0.0, 0.625, 0.0, 0.625, 0.25, 0.375, 0.25, 0.375, 0.25, 0.625, 0.25, 0.625, 0.5, 0.375, 0.5, 0.375, 0.5, 0.625, 0.5, 0.625, 0.75, 0.375, 0.75, 0.375, 0.75, 0.625, 0.75, 0.625, 1.0, 0.375, 1.0, 0.125, 0.5, 0.375, 0.5, 0.375, 0.75, 0.125, 0.75, 0.625, 0.5, 0.875, 0.5, 0.875, 0.75, 0.625, 0.75])
me_cube_014.update()
me_cube_015 = bpy.data.meshes.new('Cube.015')
me_cube_015.from_pydata([(-1.0, -1.0, -1.0), (-1.0, -1.0, 1.0), (-1.0, 1.0, -1.0), (-1.0, 1.0, 1.0), (1.0, -1.0, -1.0), (1.0, -1.0, 0.903), (1.0, 1.0, -1.0), (1.0, 1.0, 0.903)], [], [(0, 1, 3, 2), (2, 3, 7, 6), (6, 7, 5, 4), (4, 5, 1, 0), (2, 6, 4, 0), (7, 3, 1, 5)])
_uv = me_cube_015.uv_layers.new(name='UVMap')
_uv.uv.foreach_set('vector', [0.375, 0.0, 0.625, 0.0, 0.625, 0.25, 0.375, 0.25, 0.375, 0.25, 0.625, 0.25, 0.6129, 0.5, 0.375, 0.5, 0.375, 0.5, 0.6129, 0.5, 0.6129, 0.75, 0.375, 0.75, 0.375, 0.75, 0.6129, 0.75, 0.625, 1.0, 0.375, 1.0, 0.125, 0.5, 0.375, 0.5, 0.375, 0.75, 0.125, 0.75, 0.6129, 0.5, 0.875, 0.5, 0.875, 0.75, 0.6129, 0.75])
me_cube_015.update()
me_cube_016 = bpy.data.meshes.new('Cube.016')
me_cube_016.from_pydata([(-1.0, -1.0, -1.0), (-1.0, -1.0, 1.0), (-1.0, 1.0, -1.0), (-1.0, 1.0, 1.0), (1.0, -1.0, -1.0), (1.0, -1.0, 1.0), (1.0, 1.0, -1.0), (1.0, 1.0, 1.0)], [], [(0, 1, 3, 2), (2, 3, 7, 6), (6, 7, 5, 4), (4, 5, 1, 0), (2, 6, 4, 0), (7, 3, 1, 5)])
_uv = me_cube_016.uv_layers.new(name='UVMap')
_uv.uv.foreach_set('vector', [0.375, 0.0, 0.625, 0.0, 0.625, 0.25, 0.375, 0.25, 0.375, 0.25, 0.625, 0.25, 0.625, 0.5, 0.375, 0.5, 0.375, 0.5, 0.625, 0.5, 0.625, 0.75, 0.375, 0.75, 0.375, 0.75, 0.625, 0.75, 0.625, 1.0, 0.375, 1.0, 0.125, 0.5, 0.375, 0.5, 0.375, 0.75, 0.125, 0.75, 0.625, 0.5, 0.875, 0.5, 0.875, 0.75, 0.625, 0.75])
me_cube_016.update()
me_cube_017 = bpy.data.meshes.new('Cube.017')
me_cube_017.from_pydata([(-1.0, -1.0, -1.0), (-1.0, -1.0, 1.0), (-1.0, 1.0, -1.0), (-1.0, 1.0, 1.0), (1.0, -1.0, -1.0), (1.0, -1.0, 1.0), (1.0, 1.0, -1.0), (1.0, 1.0, 1.0)], [], [(0, 1, 3, 2), (2, 3, 7, 6), (6, 7, 5, 4), (4, 5, 1, 0), (2, 6, 4, 0), (7, 3, 1, 5)])
_uv = me_cube_017.uv_layers.new(name='UVMap')
_uv.uv.foreach_set('vector', [0.375, 0.0, 0.625, 0.0, 0.625, 0.25, 0.375, 0.25, 0.375, 0.25, 0.625, 0.25, 0.625, 0.5, 0.375, 0.5, 0.375, 0.5, 0.625, 0.5, 0.625, 0.75, 0.375, 0.75, 0.375, 0.75, 0.625, 0.75, 0.625, 1.0, 0.375, 1.0, 0.125, 0.5, 0.375, 0.5, 0.375, 0.75, 0.125, 0.75, 0.625, 0.5, 0.875, 0.5, 0.875, 0.75, 0.625, 0.75])
me_cube_017.update()
me_cube_018 = bpy.data.meshes.new('Cube.018')
me_cube_018.from_pydata([(-1.0, -1.0, -1.0), (-1.0, -1.0, 1.0), (-1.0, 1.0, -1.0), (-1.0, 1.0, 1.0), (1.0, -1.0, -1.0), (1.0, -1.0, 1.0), (1.0, 1.0, -1.0), (1.0, 1.0, 1.0)], [], [(0, 1, 3, 2), (2, 3, 7, 6), (6, 7, 5, 4), (4, 5, 1, 0), (2, 6, 4, 0), (7, 3, 1, 5)])
_uv = me_cube_018.uv_layers.new(name='UVMap')
_uv.uv.foreach_set('vector', [0.375, 0.0, 0.625, 0.0, 0.625, 0.25, 0.375, 0.25, 0.375, 0.25, 0.625, 0.25, 0.625, 0.5, 0.375, 0.5, 0.375, 0.5, 0.625, 0.5, 0.625, 0.75, 0.375, 0.75, 0.375, 0.75, 0.625, 0.75, 0.625, 1.0, 0.375, 1.0, 0.125, 0.5, 0.375, 0.5, 0.375, 0.75, 0.125, 0.75, 0.625, 0.5, 0.875, 0.5, 0.875, 0.75, 0.625, 0.75])
me_cube_018.update()
me_cube_019 = bpy.data.meshes.new('Cube.019')
me_cube_019.from_pydata([(-1.0, -1.0, -1.0), (-1.0, -1.0, 1.0), (-1.0, 1.0, -1.0), (-1.0, 1.0, 1.0), (1.0, -1.0, -1.0), (1.0, -1.0, 1.0), (1.0, 1.0, -1.0), (1.0, 1.0, 1.0)], [], [(0, 1, 3, 2), (2, 3, 7, 6), (6, 7, 5, 4), (4, 5, 1, 0), (2, 6, 4, 0), (7, 3, 1, 5)])
_uv = me_cube_019.uv_layers.new(name='UVMap')
_uv.uv.foreach_set('vector', [0.375, 0.0, 0.625, 0.0, 0.625, 0.25, 0.375, 0.25, 0.375, 0.25, 0.625, 0.25, 0.625, 0.5, 0.375, 0.5, 0.375, 0.5, 0.625, 0.5, 0.625, 0.75, 0.375, 0.75, 0.375, 0.75, 0.625, 0.75, 0.625, 1.0, 0.375, 1.0, 0.125, 0.5, 0.375, 0.5, 0.375, 0.75, 0.125, 0.75, 0.625, 0.5, 0.875, 0.5, 0.875, 0.75, 0.625, 0.75])
me_cube_019.update()
me_cube_007 = bpy.data.meshes.new('Cube.007')
me_cube_007.from_pydata([(-1.0, -1.0, -1.0), (-1.0, -1.0, 1.0), (-1.0, 1.0, -1.0), (-1.0, 1.0, 1.0), (1.0, -1.0, -1.0), (1.0, -1.0, 1.0), (1.0, 1.0, -1.0), (1.0, 1.0, 1.0)], [], [(0, 1, 3, 2), (2, 3, 7, 6), (6, 7, 5, 4), (4, 5, 1, 0), (2, 6, 4, 0), (7, 3, 1, 5)])
_uv = me_cube_007.uv_layers.new(name='UVMap')
_uv.uv.foreach_set('vector', [0.375, 0.0, 0.625, 0.0, 0.625, 0.25, 0.375, 0.25, 0.375, 0.25, 0.625, 0.25, 0.625, 0.5, 0.375, 0.5, 0.375, 0.5, 0.625, 0.5, 0.625, 0.75, 0.375, 0.75, 0.375, 0.75, 0.625, 0.75, 0.625, 1.0, 0.375, 1.0, 0.125, 0.5, 0.375, 0.5, 0.375, 0.75, 0.125, 0.75, 0.625, 0.5, 0.875, 0.5, 0.875, 0.75, 0.625, 0.75])
me_cube_007.update()
me_cube_020 = bpy.data.meshes.new('Cube.020')
me_cube_020.from_pydata([(-1.0, -1.0, -1.0), (-1.0, -1.0, 1.0), (-1.0, 1.0, -1.0), (-1.0, 1.0, 1.0), (1.0, -1.0, -1.0), (1.0, -1.0, 1.0), (1.0, 1.0, -1.0), (1.0, 1.0, 1.0)], [], [(0, 1, 3, 2), (2, 3, 7, 6), (6, 7, 5, 4), (4, 5, 1, 0), (2, 6, 4, 0), (7, 3, 1, 5)])
_uv = me_cube_020.uv_layers.new(name='UVMap')
_uv.uv.foreach_set('vector', [0.375, 0.0, 0.625, 0.0, 0.625, 0.25, 0.375, 0.25, 0.375, 0.25, 0.625, 0.25, 0.625, 0.5, 0.375, 0.5, 0.375, 0.5, 0.625, 0.5, 0.625, 0.75, 0.375, 0.75, 0.375, 0.75, 0.625, 0.75, 0.625, 1.0, 0.375, 1.0, 0.125, 0.5, 0.375, 0.5, 0.375, 0.75, 0.125, 0.75, 0.625, 0.5, 0.875, 0.5, 0.875, 0.75, 0.625, 0.75])
me_cube_020.update()
me_cube_021 = bpy.data.meshes.new('Cube.021')
me_cube_021.from_pydata([(-1.0, -1.0, -1.0), (-1.0, -1.0, 1.0), (-1.0, 1.0, -1.0), (-1.0, 1.0, 1.0), (1.0, -1.0, -1.0), (1.0, -1.0, 1.0), (1.0, 1.0, -1.0), (1.0, 1.0, 1.0)], [], [(0, 1, 3, 2), (2, 3, 7, 6), (6, 7, 5, 4), (4, 5, 1, 0), (2, 6, 4, 0), (7, 3, 1, 5)])
_uv = me_cube_021.uv_layers.new(name='UVMap')
_uv.uv.foreach_set('vector', [0.375, 0.0, 0.625, 0.0, 0.625, 0.25, 0.375, 0.25, 0.375, 0.25, 0.625, 0.25, 0.625, 0.5, 0.375, 0.5, 0.375, 0.5, 0.625, 0.5, 0.625, 0.75, 0.375, 0.75, 0.375, 0.75, 0.625, 0.75, 0.625, 1.0, 0.375, 1.0, 0.125, 0.5, 0.375, 0.5, 0.375, 0.75, 0.125, 0.75, 0.625, 0.5, 0.875, 0.5, 0.875, 0.75, 0.625, 0.75])
me_cube_021.update()
me_cube_022 = bpy.data.meshes.new('Cube.022')
me_cube_022.from_pydata([(-1.0, -1.0, -1.0), (-1.0, -1.0, 1.0), (-1.0, 1.0, -1.0), (-1.0, 1.0, 1.0), (1.0, -1.0, -1.0), (1.0, -1.0, 1.0), (1.0, 1.0, -1.0), (1.0, 1.0, 1.0)], [], [(0, 1, 3, 2), (2, 3, 7, 6), (6, 7, 5, 4), (4, 5, 1, 0), (2, 6, 4, 0), (7, 3, 1, 5)])
_uv = me_cube_022.uv_layers.new(name='UVMap')
_uv.uv.foreach_set('vector', [0.375, 0.0, 0.625, 0.0, 0.625, 0.25, 0.375, 0.25, 0.375, 0.25, 0.625, 0.25, 0.625, 0.5, 0.375, 0.5, 0.375, 0.5, 0.625, 0.5, 0.625, 0.75, 0.375, 0.75, 0.375, 0.75, 0.625, 0.75, 0.625, 1.0, 0.375, 1.0, 0.125, 0.5, 0.375, 0.5, 0.375, 0.75, 0.125, 0.75, 0.625, 0.5, 0.875, 0.5, 0.875, 0.75, 0.625, 0.75])
me_cube_022.update()
me_cube_023 = bpy.data.meshes.new('Cube.023')
me_cube_023.from_pydata([(-1.0, -1.0, -1.0), (-1.0, -1.0, 1.0), (-1.0, 1.0, -1.0), (-1.0, 1.0, 1.0), (1.0, -1.0, -1.0), (1.0, -1.0, 1.0), (1.0, 1.0, -1.0), (1.0, 1.0, 1.0)], [], [(0, 1, 3, 2), (2, 3, 7, 6), (6, 7, 5, 4), (4, 5, 1, 0), (2, 6, 4, 0), (7, 3, 1, 5)])
_uv = me_cube_023.uv_layers.new(name='UVMap')
_uv.uv.foreach_set('vector', [0.375, 0.0, 0.625, 0.0, 0.625, 0.25, 0.375, 0.25, 0.375, 0.25, 0.625, 0.25, 0.625, 0.5, 0.375, 0.5, 0.375, 0.5, 0.625, 0.5, 0.625, 0.75, 0.375, 0.75, 0.375, 0.75, 0.625, 0.75, 0.625, 1.0, 0.375, 1.0, 0.125, 0.5, 0.375, 0.5, 0.375, 0.75, 0.125, 0.75, 0.625, 0.5, 0.875, 0.5, 0.875, 0.75, 0.625, 0.75])
me_cube_023.update()
me_cube_024 = bpy.data.meshes.new('Cube.024')
me_cube_024.from_pydata([(-1.0, -1.0, -1.0), (-1.0, -1.0, 1.0), (-1.0, 1.0, -1.0), (-1.0, 1.0, 1.0), (1.0, -1.0, -1.0), (1.0, -1.0, 1.0), (1.0, 1.0, -1.0), (1.0, 1.0, 1.0)], [], [(0, 1, 3, 2), (2, 3, 7, 6), (6, 7, 5, 4), (4, 5, 1, 0), (2, 6, 4, 0), (7, 3, 1, 5)])
_uv = me_cube_024.uv_layers.new(name='UVMap')
_uv.uv.foreach_set('vector', [0.375, 0.0, 0.625, 0.0, 0.625, 0.25, 0.375, 0.25, 0.375, 0.25, 0.625, 0.25, 0.625, 0.5, 0.375, 0.5, 0.375, 0.5, 0.625, 0.5, 0.625, 0.75, 0.375, 0.75, 0.375, 0.75, 0.625, 0.75, 0.625, 1.0, 0.375, 1.0, 0.125, 0.5, 0.375, 0.5, 0.375, 0.75, 0.125, 0.75, 0.625, 0.5, 0.875, 0.5, 0.875, 0.75, 0.625, 0.75])
me_cube_024.update()
me_cube_025 = bpy.data.meshes.new('Cube.025')
me_cube_025.from_pydata([(-1.0, -1.0, -1.0), (-1.0, -1.0, 1.0), (-1.0, 1.0, -1.0), (-1.0, 1.0, 1.0), (1.0, -1.0, -1.0), (1.0, -1.0, 1.0), (1.0, 1.0, -1.0), (1.0, 1.0, 1.0)], [], [(0, 1, 3, 2), (2, 3, 7, 6), (6, 7, 5, 4), (4, 5, 1, 0), (2, 6, 4, 0), (7, 3, 1, 5)])
_uv = me_cube_025.uv_layers.new(name='UVMap')
_uv.uv.foreach_set('vector', [0.375, 0.0, 0.625, 0.0, 0.625, 0.25, 0.375, 0.25, 0.375, 0.25, 0.625, 0.25, 0.625, 0.5, 0.375, 0.5, 0.375, 0.5, 0.625, 0.5, 0.625, 0.75, 0.375, 0.75, 0.375, 0.75, 0.625, 0.75, 0.625, 1.0, 0.375, 1.0, 0.125, 0.5, 0.375, 0.5, 0.375, 0.75, 0.125, 0.75, 0.625, 0.5, 0.875, 0.5, 0.875, 0.75, 0.625, 0.75])
me_cube_025.update()
me_cube_026 = bpy.data.meshes.new('Cube.026')
me_cube_026.from_pydata([(-1.0, -1.0, -1.0), (-1.0, -1.0, 1.0), (-1.0, 1.0, -1.0), (-1.0, 1.0, 1.0), (1.0, -1.0, -1.0), (1.0, -1.0, 1.0), (1.0, 1.0, -1.0), (1.0, 1.0, 1.0)], [], [(0, 1, 3, 2), (2, 3, 7, 6), (6, 7, 5, 4), (4, 5, 1, 0), (2, 6, 4, 0), (7, 3, 1, 5)])
_uv = me_cube_026.uv_layers.new(name='UVMap')
_uv.uv.foreach_set('vector', [0.375, 0.0, 0.625, 0.0, 0.625, 0.25, 0.375, 0.25, 0.375, 0.25, 0.625, 0.25, 0.625, 0.5, 0.375, 0.5, 0.375, 0.5, 0.625, 0.5, 0.625, 0.75, 0.375, 0.75, 0.375, 0.75, 0.625, 0.75, 0.625, 1.0, 0.375, 1.0, 0.125, 0.5, 0.375, 0.5, 0.375, 0.75, 0.125, 0.75, 0.625, 0.5, 0.875, 0.5, 0.875, 0.75, 0.625, 0.75])
me_cube_026.update()
me_cube_027 = bpy.data.meshes.new('Cube.027')
me_cube_027.from_pydata([(-1.0, -1.0, -1.0), (-1.0, -1.0, 1.0), (-1.0, 1.0, -1.0), (-1.0, 1.0, 1.0), (1.0, -1.0, -1.0), (1.0, -1.0, 1.0), (1.0, 1.0, -1.0), (1.0, 1.0, 1.0)], [], [(0, 1, 3, 2), (2, 3, 7, 6), (6, 7, 5, 4), (4, 5, 1, 0), (2, 6, 4, 0), (7, 3, 1, 5)])
_uv = me_cube_027.uv_layers.new(name='UVMap')
_uv.uv.foreach_set('vector', [0.375, 0.0, 0.625, 0.0, 0.625, 0.25, 0.375, 0.25, 0.375, 0.25, 0.625, 0.25, 0.625, 0.5, 0.375, 0.5, 0.375, 0.5, 0.625, 0.5, 0.625, 0.75, 0.375, 0.75, 0.375, 0.75, 0.625, 0.75, 0.625, 1.0, 0.375, 1.0, 0.125, 0.5, 0.375, 0.5, 0.375, 0.75, 0.125, 0.75, 0.625, 0.5, 0.875, 0.5, 0.875, 0.75, 0.625, 0.75])
me_cube_027.update()
me_cube_028 = bpy.data.meshes.new('Cube.028')
me_cube_028.from_pydata([(-1.0, -1.0, -1.0), (-1.0, -1.0, 1.0), (-1.0, 1.0, -1.0), (-1.0, 1.0, 1.0), (1.0, -1.0, -1.0), (1.0, -1.0, 1.0), (1.0, 1.0, -1.0), (1.0, 1.0, 1.0)], [], [(0, 1, 3, 2), (2, 3, 7, 6), (6, 7, 5, 4), (4, 5, 1, 0), (2, 6, 4, 0), (7, 3, 1, 5)])
_uv = me_cube_028.uv_layers.new(name='UVMap')
_uv.uv.foreach_set('vector', [0.375, 0.0, 0.625, 0.0, 0.625, 0.25, 0.375, 0.25, 0.375, 0.25, 0.625, 0.25, 0.625, 0.5, 0.375, 0.5, 0.375, 0.5, 0.625, 0.5, 0.625, 0.75, 0.375, 0.75, 0.375, 0.75, 0.625, 0.75, 0.625, 1.0, 0.375, 1.0, 0.125, 0.5, 0.375, 0.5, 0.375, 0.75, 0.125, 0.75, 0.625, 0.5, 0.875, 0.5, 0.875, 0.75, 0.625, 0.75])
me_cube_028.update()
me_cube_029 = bpy.data.meshes.new('Cube.029')
me_cube_029.from_pydata([(-1.0, -1.0, -1.0), (-1.0, -1.0, 1.0), (-1.0, 1.0, -1.0), (-1.0, 1.0, 1.0), (1.0, -1.0, -1.0), (1.0, -1.0, 1.0), (1.0, 1.0, -1.0), (1.0, 1.0, 1.0)], [], [(0, 1, 3, 2), (2, 3, 7, 6), (6, 7, 5, 4), (4, 5, 1, 0), (2, 6, 4, 0), (7, 3, 1, 5)])
_uv = me_cube_029.uv_layers.new(name='UVMap')
_uv.uv.foreach_set('vector', [0.375, 0.0, 0.625, 0.0, 0.625, 0.25, 0.375, 0.25, 0.375, 0.25, 0.625, 0.25, 0.625, 0.5, 0.375, 0.5, 0.375, 0.5, 0.625, 0.5, 0.625, 0.75, 0.375, 0.75, 0.375, 0.75, 0.625, 0.75, 0.625, 1.0, 0.375, 1.0, 0.125, 0.5, 0.375, 0.5, 0.375, 0.75, 0.125, 0.75, 0.625, 0.5, 0.875, 0.5, 0.875, 0.75, 0.625, 0.75])
me_cube_029.update()
me_cube_030 = bpy.data.meshes.new('Cube.030')
me_cube_030.from_pydata([(-1.0, -1.0, -1.0), (-1.0, -1.0, 1.0), (-1.0, 1.0, -1.0), (-1.0, 1.0, 1.0), (1.0, -1.0, -1.0), (1.0, -1.0, 1.0), (1.0, 1.0, -1.0), (1.0, 1.0, 1.0)], [], [(0, 1, 3, 2), (2, 3, 7, 6), (6, 7, 5, 4), (4, 5, 1, 0), (2, 6, 4, 0), (7, 3, 1, 5)])
_uv = me_cube_030.uv_layers.new(name='UVMap')
_uv.uv.foreach_set('vector', [0.375, 0.0, 0.625, 0.0, 0.625, 0.25, 0.375, 0.25, 0.375, 0.25, 0.625, 0.25, 0.625, 0.5, 0.375, 0.5, 0.375, 0.5, 0.625, 0.5, 0.625, 0.75, 0.375, 0.75, 0.375, 0.75, 0.625, 0.75, 0.625, 1.0, 0.375, 1.0, 0.125, 0.5, 0.375, 0.5, 0.375, 0.75, 0.125, 0.75, 0.625, 0.5, 0.875, 0.5, 0.875, 0.75, 0.625, 0.75])
me_cube_030.update()
me_cube_003 = bpy.data.meshes.new('Cube.003')
me_cube_003.from_pydata([(-1.0, -1.0, -1.0), (-1.0, -1.0, 1.0), (-1.0, 1.0, -1.0), (-1.0, 1.0, 1.0), (1.0, -1.0, -1.0), (1.0, -1.0, 1.0), (1.0, 1.0, -1.0), (1.0, 1.0, 1.0)], [], [(0, 1, 3, 2), (2, 3, 7, 6), (6, 7, 5, 4), (4, 5, 1, 0), (2, 6, 4, 0), (7, 3, 1, 5)])
_uv = me_cube_003.uv_layers.new(name='UVMap')
_uv.uv.foreach_set('vector', [0.375, 0.0, 0.625, 0.0, 0.625, 0.25, 0.375, 0.25, 0.375, 0.25, 0.625, 0.25, 0.625, 0.5, 0.375, 0.5, 0.375, 0.5, 0.625, 0.5, 0.625, 0.75, 0.375, 0.75, 0.375, 0.75, 0.625, 0.75, 0.625, 1.0, 0.375, 1.0, 0.125, 0.5, 0.375, 0.5, 0.375, 0.75, 0.125, 0.75, 0.625, 0.5, 0.875, 0.5, 0.875, 0.75, 0.625, 0.75])
me_cube_003.update()
me_plane_009 = bpy.data.meshes.new('Plane.009')
me_plane_009.from_pydata([(-1.0, -2.934, 0.0), (1.0, -2.934, 0.0), (-1.0, 1.0, 0.0), (1.0, 1.0, 0.0)], [], [(0, 1, 3, 2)])
_uv = me_plane_009.uv_layers.new(name='UVMap')
_uv.uv.foreach_set('vector', [0.0, 0.0, 1.0, 0.0, 1.0, 1.0, 0.0, 1.0])
me_plane_009.update()
me_plane_026 = bpy.data.meshes.new('Plane.026')
me_plane_026.from_pydata([(-1.0, -1.0, 0.0), (1.0, -1.0, 0.0), (-1.0, 1.0, 0.0), (1.0, 1.0, 0.0)], [], [(0, 1, 3, 2)])
_uv = me_plane_026.uv_layers.new(name='UVMap')
_uv.uv.foreach_set('vector', [0.0, 0.0, 1.0, 0.0, 1.0, 1.0, 0.0, 1.0])
me_plane_026.update()
me_plane_027 = bpy.data.meshes.new('Plane.027')
me_plane_027.from_pydata([(-1.0, -2.924, -0.0002738), (1.0, -2.924, -0.0002738), (-1.0, 1.0, 0.0), (1.0, 1.0, 0.0)], [], [(0, 1, 3, 2)])
_uv = me_plane_027.uv_layers.new(name='UVMap')
_uv.uv.foreach_set('vector', [0.0, 0.0, 1.0, 0.0, 1.0, 1.0, 0.0, 1.0])
me_plane_027.update()
me_plane_028 = bpy.data.meshes.new('Plane.028')
me_plane_028.from_pydata([(-1.0, -2.924, -0.0002738), (1.0, -2.924, -0.0002738), (-1.0, 1.0, 0.0), (1.0, 1.0, 0.0)], [], [(0, 1, 3, 2)])
_uv = me_plane_028.uv_layers.new(name='UVMap')
_uv.uv.foreach_set('vector', [0.0, 0.0, 1.0, 0.0, 1.0, 1.0, 0.0, 1.0])
me_plane_028.update()
me_plane_055 = bpy.data.meshes.new('Plane.055')
me_plane_055.from_pydata([(-1.0, -1.0, 0.0), (1.0, -1.0, 0.0), (-1.0, 1.0, 0.0), (1.0, 1.0, 0.0)], [], [(0, 1, 3, 2)])
_uv = me_plane_055.uv_layers.new(name='UVMap')
_uv.uv.foreach_set('vector', [0.0, 0.0, 1.0, 0.0, 1.0, 1.0, 0.0, 1.0])
me_plane_055.update()

# ---- objects
ob_plane_020 = bpy.data.objects.new('Plane.020', me_plane)
ob_light = bpy.data.objects.new('Light', light_light)
ob_camera = bpy.data.objects.new('Camera', cam_camera)
ob_testperson = bpy.data.objects.new('testperson', me_cube_006)
ob_wall_002 = bpy.data.objects.new('wall.002', me_plane_037)
ob_floor_001 = bpy.data.objects.new('floor.001', me_plane_038)
ob_wall_001 = bpy.data.objects.new('wall.001', me_plane_039)
ob_wall = bpy.data.objects.new('wall', me_plane_040)
ob_rooftop_004 = bpy.data.objects.new('rooftop.004', me_plane_058)
ob_wall_003 = bpy.data.objects.new('wall.003', me_plane_001)
ob_floor_002 = bpy.data.objects.new('floor.002', me_plane_006)
ob_wall_004 = bpy.data.objects.new('wall.004', me_plane_007)
ob_wall_005 = bpy.data.objects.new('wall.005', me_plane_008)
ob_testperson_001 = bpy.data.objects.new('testperson.001', me_cube_002)
ob_rooftop_001 = bpy.data.objects.new('rooftop.001', me_plane_054)
ob_test_person = bpy.data.objects.new('test person', me_cube_004)
ob_wall_006 = bpy.data.objects.new('wall.006', me_plane_029)
ob_floor_004 = bpy.data.objects.new('floor.004', me_plane_030)
ob_wall_007 = bpy.data.objects.new('wall.007', me_plane_031)
ob_wall_008 = bpy.data.objects.new('wall.008', me_plane_032)
ob_rooftop_002 = bpy.data.objects.new('rooftop.002', me_plane_057)
ob_floor_003 = bpy.data.objects.new('floor.003', me_plane_022)
ob_wall_009 = bpy.data.objects.new('wall.009', me_plane_023)
ob_wall_010 = bpy.data.objects.new('wall.010', me_plane_024)
ob_testperson_002 = bpy.data.objects.new('testperson.002', me_cube_012)
ob_wall_011 = bpy.data.objects.new('wall.011', me_plane_025)
ob_testperson_003 = bpy.data.objects.new('testperson.003', me_cube_005)
ob_wall_014 = bpy.data.objects.new('wall.014', me_plane_033)
ob_floor_009 = bpy.data.objects.new('floor.009', me_plane_034)
ob_wall_013 = bpy.data.objects.new('wall.013', me_plane_035)
ob_wall_012 = bpy.data.objects.new('wall.012', me_plane_036)
ob_rooftop_003 = bpy.data.objects.new('rooftop.003', me_plane_056)
ob_testperson_004 = bpy.data.objects.new('testperson.004', me_cube_001)
ob_wall_015 = bpy.data.objects.new('wall.015', me_plane_002)
ob_floor_005 = bpy.data.objects.new('floor.005', me_plane_003)
ob_wall_016 = bpy.data.objects.new('wall.016', me_plane_004)
ob_wall_017 = bpy.data.objects.new('wall.017', me_plane_005)
ob_rooftop = bpy.data.objects.new('rooftop', me_plane_049)
ob_testperson_005 = bpy.data.objects.new('testperson.005', me_cube_009)
ob_wall_018 = bpy.data.objects.new('wall.018', me_plane_010)
ob_floor_006 = bpy.data.objects.new('floor.006', me_plane_011)
ob_wall_019 = bpy.data.objects.new('wall.019', me_plane_012)
ob_wall_020 = bpy.data.objects.new('wall.020', me_plane_013)
ob_rooftop_005 = bpy.data.objects.new('rooftop.005', me_plane_050)
ob_testperson_006 = bpy.data.objects.new('testperson.006', me_cube_011)
ob_wall_021 = bpy.data.objects.new('wall.021', me_plane_018)
ob_floor_008 = bpy.data.objects.new('floor.008', me_plane_019)
ob_wall_022 = bpy.data.objects.new('wall.022', me_plane_020)
ob_floor_007 = bpy.data.objects.new('floor.007', me_cube)
ob_rooftop_006 = bpy.data.objects.new('rooftop.006', me_plane_053)
ob_testperson_007 = bpy.data.objects.new('testperson.007', me_cube_010)
ob_wall_023 = bpy.data.objects.new('wall.023', me_plane_014)
ob_floor = bpy.data.objects.new('floor', me_plane_015)
ob_wall_024 = bpy.data.objects.new('wall.024', me_plane_016)
ob_wall4 = bpy.data.objects.new('wall4', me_plane_017)
ob_rooftop_008 = bpy.data.objects.new('rooftop.008', me_plane_052)
ob_cube_001 = bpy.data.objects.new('Cube.001', me_cube_008)
ob_cube_002 = bpy.data.objects.new('Cube.002', me_cube_013)
ob_cube = bpy.data.objects.new('Cube', me_cube_014)
ob_cube_003 = bpy.data.objects.new('Cube.003', me_cube_015)
ob_cube_004 = bpy.data.objects.new('Cube.004', me_cube_016)
ob_cube_005 = bpy.data.objects.new('Cube.005', me_cube_017)
ob_cube_007 = bpy.data.objects.new('Cube.007', me_cube_018)
ob_cube_008 = bpy.data.objects.new('Cube.008', me_cube_019)
ob_cube_009 = bpy.data.objects.new('Cube.009', me_cube_007)
ob_cube_010 = bpy.data.objects.new('Cube.010', me_cube_020)
ob_cube_011 = bpy.data.objects.new('Cube.011', me_cube_021)
ob_cube_012 = bpy.data.objects.new('Cube.012', me_cube_022)
ob_cube_013 = bpy.data.objects.new('Cube.013', me_cube_023)
ob_cube_014 = bpy.data.objects.new('Cube.014', me_cube_024)
ob_cube_015 = bpy.data.objects.new('Cube.015', me_cube_025)
ob_cube_016 = bpy.data.objects.new('Cube.016', me_cube_026)
ob_cube_017 = bpy.data.objects.new('Cube.017', me_cube_027)
ob_cube_018 = bpy.data.objects.new('Cube.018', me_cube_028)
ob_cube_019 = bpy.data.objects.new('Cube.019', me_cube_029)
ob_cube_020 = bpy.data.objects.new('Cube.020', me_cube_030)
ob_cube_006 = bpy.data.objects.new('Cube.006', me_cube_003)
ob_plane_025 = bpy.data.objects.new('Plane.025', me_plane_009)
ob_plane_026 = bpy.data.objects.new('Plane.026', me_plane_026)
ob_plane_027 = bpy.data.objects.new('Plane.027', me_plane_027)
ob_plane_028 = bpy.data.objects.new('Plane.028', me_plane_028)
ob_plane_055 = bpy.data.objects.new('Plane.055', me_plane_055)

# ---- transforms, parenting, visibility, modifiers, constraints
ob_plane_020.location = (-6.717, -98.16, 20.37)
ob_plane_020.scale = (4.394, 62.83, 47.67)
_m = ob_plane_020.modifiers.new('Solidify', 'SOLIDIFY')
_m.thickness = 0.02
ob_light.location = (38.31, -61.38, 37.76)
ob_light.rotation_euler = (0.6503, 0.05522, 1.866)
ob_light.scale = (0.937, 0.937, 0.937)
ob_light.lock_rotations_4d = False
ob_light.empty_display_type = 'ARROWS'
ob_light.color = (0.0, 0.0, 0.0, 0.0)
ob_light.hide_render = True
ob_light.lineart.crease_threshold = 0.0
ob_camera.location = (28.17, -79.54, 39.64)
ob_camera.rotation_euler = (1.109, 0.0, 0.8149)
ob_camera.scale = (0.937, 0.937, 0.937)
ob_camera.lock_rotations_4d = False
ob_camera.empty_display_type = 'ARROWS'
ob_camera.color = (0.0, 0.0, 0.0, 0.0)
ob_camera.hide_render = True
ob_camera.display_type = 'WIRE'
ob_camera.lineart.crease_threshold = 0.0
ob_testperson.location = (-23.1, -83.14, 21.25)
ob_testperson.rotation_euler = (-0.0, -3.155, -3.142)
ob_testperson.scale = (0.25, 0.25, 0.92)
ob_wall_002.location = (-27.09, -80.05, 22.57)
ob_wall_002.rotation_euler = (0.0, -1.568, -3.142)
ob_wall_002.scale = (2.892, 4.0, 36.35)
_m = ob_wall_002.modifiers.new('Solidify', 'SOLIDIFY')
_m.thickness = 0.011
ob_floor_001.location = (-19.43, -76.18, 20.34)
ob_floor_001.rotation_euler = (0.0, 0.002928, -3.142)
ob_floor_001.scale = (8.009, 7.892, 86.8)
_m = ob_floor_001.modifiers.new('Solidify', 'SOLIDIFY')
_m.thickness = 0.011
ob_wall_001.location = (-23.09, -84.04, 22.88)
ob_wall_001.rotation_euler = (0.0, -1.568, 1.57)
ob_wall_001.scale = (2.847, 4.0, 36.35)
_m = ob_wall_001.modifiers.new('Solidify', 'SOLIDIFY')
_m.thickness = 0.011
ob_wall.location = (-23.39, -68.7, 22.19)
ob_wall.rotation_euler = (0.0, -1.568, 1.569)
ob_wall.scale = (3.501, 4.136, 36.35)
_m = ob_wall.modifiers.new('Solidify', 'SOLIDIFY')
_m.thickness = 0.011
ob_rooftop_004.location = (-19.43, -76.14, 25.7)
ob_rooftop_004.rotation_euler = (0.0, 0.002928, -3.145)
ob_rooftop_004.scale = (8.138, 7.477, 19.79)
_m = ob_rooftop_004.modifiers.new('Solidify', 'SOLIDIFY')
_m.thickness = 0.011
ob_wall_003.location = (-26.91, -7.452, 22.73)
ob_wall_003.rotation_euler = (0.0, -1.568, -3.144)
ob_wall_003.scale = (2.952, 4.0, 36.35)
_m = ob_wall_003.modifiers.new('Solidify', 'SOLIDIFY')
_m.thickness = 0.011
ob_floor_002.location = (-19.24, -3.598, 20.33)
ob_floor_002.rotation_euler = (0.0, 0.002928, -3.144)
ob_floor_002.scale = (8.009, 7.892, 86.8)
_m = ob_floor_002.modifiers.new('Solidify', 'SOLIDIFY')
_m.thickness = 0.011
ob_wall_004.location = (-22.91, -11.48, 23.0)
ob_wall_004.rotation_euler = (0.0, -1.568, -4.716)
ob_wall_004.scale = (2.978, 4.0, 36.35)
_m = ob_wall_004.modifiers.new('Solidify', 'SOLIDIFY')
_m.thickness = 0.011
ob_wall_005.location = (-23.18, 4.276, 22.41)
ob_wall_005.rotation_euler = (0.0, -1.568, -4.716)
ob_wall_005.scale = (3.501, 4.082, 36.35)
_m = ob_wall_005.modifiers.new('Solidify', 'SOLIDIFY')
_m.thickness = 0.011
ob_testperson_001.location = (-22.93, -10.55, 21.26)
ob_testperson_001.rotation_euler = (-0.0, -3.155, -3.144)
ob_testperson_001.scale = (0.25, 0.25, 0.92)
ob_rooftop_001.location = (-19.24, -3.381, 25.96)
ob_rooftop_001.rotation_euler = (0.0, 0.002928, -3.144)
ob_rooftop_001.scale = (8.045, 7.696, 23.19)
_m = ob_rooftop_001.modifiers.new('Solidify', 'SOLIDIFY')
_m.thickness = 0.011
ob_test_person.location = (-23.05, -66.97, 21.26)
ob_test_person.rotation_euler = (-0.0, -3.155, -3.142)
ob_test_person.scale = (0.25, 0.25, 0.92)
ob_wall_006.location = (-27.04, -63.93, 22.37)
ob_wall_006.rotation_euler = (0.0, -1.568, -3.142)
ob_wall_006.scale = (2.892, 4.0, 36.35)
_m = ob_wall_006.modifiers.new('Solidify', 'SOLIDIFY')
_m.thickness = 0.011
ob_floor_004.location = (-19.57, -60.05, 20.34)
ob_floor_004.rotation_euler = (-0.002067, 0.002166, -3.155)
ob_floor_004.scale = (8.009, 8.32, 86.8)
_m = ob_floor_004.modifiers.new('Solidify', 'SOLIDIFY')
_m.thickness = 0.011
ob_wall_007.location = (-23.21, -68.35, 22.6)
ob_wall_007.rotation_euler = (0.0, -1.568, 1.568)
ob_wall_007.scale = (2.892, 4.011, 36.35)
_m = ob_wall_007.modifiers.new('Solidify', 'SOLIDIFY')
_m.thickness = 0.011
ob_wall_008.location = (-23.34, -52.17, 22.02)
ob_wall_008.rotation_euler = (0.0, -1.568, 1.57)
ob_wall_008.scale = (3.501, 4.082, 36.35)
_m = ob_wall_008.modifiers.new('Solidify', 'SOLIDIFY')
_m.thickness = 0.011
ob_rooftop_002.location = (-19.36, -60.07, 25.5)
ob_rooftop_002.rotation_euler = (0.0, 0.002928, -3.141)
ob_rooftop_002.scale = (7.886, 7.881, 22.66)
_m = ob_rooftop_002.modifiers.new('Solidify', 'SOLIDIFY')
_m.thickness = 0.011
ob_floor_003.location = (1.519, -15.24, 20.34)
ob_floor_003.scale = (12.78, 20.08, 20.08)
_m = ob_floor_003.modifiers.new('Solidify', 'SOLIDIFY')
_m.thickness = 0.121
ob_wall_009.location = (14.38, -15.28, 22.31)
ob_wall_009.rotation_euler = (-0.0, 1.571, -0.0)
ob_wall_009.scale = (1.903, 19.98, 3.891)
_m = ob_wall_009.modifiers.new('Solidify', 'SOLIDIFY')
_m.thickness = 0.121
ob_wall_010.location = (-3.827, -35.15, 22.27)
ob_wall_010.rotation_euler = (-1.573, 20.42, 0.0)
ob_wall_010.scale = (1.923, 18.14, 3.891)
_m = ob_wall_010.modifiers.new('Solidify', 'SOLIDIFY')
_m.thickness = 0.121
ob_testperson_002.location = (12.17, -7.294, 21.27)
ob_testperson_002.rotation_euler = (-0.0, -3.155, -0.0)
ob_testperson_002.scale = (0.25, 0.25, 0.92)
ob_wall_011.location = (-0.4357, 4.84, 23.15)
ob_wall_011.rotation_euler = (-1.578, 20.42, 0.0)
ob_wall_011.scale = (2.834, 14.85, 3.918)
_m = ob_wall_011.modifiers.new('Solidify', 'SOLIDIFY')
_m.thickness = 0.121
ob_testperson_003.location = (-23.04, -50.81, 21.25)
ob_testperson_003.rotation_euler = (-0.0, -3.155, -3.142)
ob_testperson_003.scale = (0.25, 0.25, 0.92)
ob_wall_014.location = (-27.03, -47.72, 22.68)
ob_wall_014.rotation_euler = (0.0, -1.568, -3.142)
ob_wall_014.scale = (3.345, 4.0, 36.35)
_m = ob_wall_014.modifiers.new('Solidify', 'SOLIDIFY')
_m.thickness = 0.011
ob_floor_009.location = (-19.48, -43.72, 20.31)
ob_floor_009.rotation_euler = (0.0, 0.002928, -3.17)
ob_floor_009.scale = (8.009, 7.892, 86.8)
_m = ob_floor_009.modifiers.new('Solidify', 'SOLIDIFY')
_m.thickness = 0.011
ob_wall_013.location = (-23.02, -51.75, 22.65)
ob_wall_013.rotation_euler = (0.0, -1.568, 1.57)
ob_wall_013.scale = (3.345, 4.0, 36.35)
_m = ob_wall_013.modifiers.new('Solidify', 'SOLIDIFY')
_m.thickness = 0.011
ob_wall_012.location = (-23.33, -35.98, 22.63)
ob_wall_012.rotation_euler = (0.0, -1.568, 1.57)
ob_wall_012.scale = (3.388, 4.082, 36.35)
_m = ob_wall_012.modifiers.new('Solidify', 'SOLIDIFY')
_m.thickness = 0.011
ob_rooftop_003.location = (-19.28, -43.66, 25.99)
ob_rooftop_003.rotation_euler = (0.0, 0.002928, -3.137)
ob_rooftop_003.scale = (7.965, 7.712, 21.09)
_m = ob_rooftop_003.modifiers.new('Solidify', 'SOLIDIFY')
_m.thickness = 0.011
ob_testperson_004.location = (9.35, -68.41, 21.15)
ob_testperson_004.rotation_euler = (-0.0, -3.155, -0.0)
ob_testperson_004.scale = (0.25, 0.25, 0.92)
ob_wall_015.location = (13.34, -71.63, 22.54)
ob_wall_015.rotation_euler = (0.0, -1.568, 0.0)
ob_wall_015.scale = (2.291, 4.0, 36.35)
_m = ob_wall_015.modifiers.new('Solidify', 'SOLIDIFY')
_m.thickness = 0.011
ob_floor_005.location = (5.677, -75.75, 20.34)
ob_floor_005.rotation_euler = (0.0, 0.002928, 0.0)
ob_floor_005.scale = (8.009, 7.892, 87.36)
_m = ob_floor_005.modifiers.new('Solidify', 'SOLIDIFY')
_m.thickness = 0.011
ob_wall_016.location = (9.333, -67.52, 22.19)
ob_wall_016.rotation_euler = (0.0, -1.568, -1.572)
ob_wall_016.scale = (3.013, 4.0, 36.35)
_m = ob_wall_016.modifiers.new('Solidify', 'SOLIDIFY')
_m.thickness = 0.011
ob_wall_017.location = (9.651, -83.34, 22.23)
ob_wall_017.rotation_euler = (-1.074, -1.565, -0.4979)
ob_wall_017.scale = (2.927, 4.112, 36.35)
_m = ob_wall_017.modifiers.new('Solidify', 'SOLIDIFY')
_m.thickness = 0.011
ob_rooftop.location = (5.703, -75.65, 25.18)
ob_rooftop.rotation_euler = (0.0, 0.002928, 0.0)
ob_rooftop.scale = (8.059, 7.71, 30.73)
_m = ob_rooftop.modifiers.new('Solidify', 'SOLIDIFY')
_m.thickness = 0.011
ob_testperson_005.location = (9.35, -84.55, 21.33)
ob_testperson_005.rotation_euler = (-0.0, -3.155, -0.0)
ob_testperson_005.scale = (0.25, 0.25, 0.92)
ob_wall_018.location = (13.34, -87.64, 22.87)
ob_wall_018.rotation_euler = (0.0, -1.568, 0.0)
ob_wall_018.scale = (2.703, 4.0, 36.35)
_m = ob_wall_018.modifiers.new('Solidify', 'SOLIDIFY')
_m.thickness = 0.011
ob_floor_006.location = (5.725, -91.74, 20.27)
ob_floor_006.rotation_euler = (0.0, 0.002928, 0.0)
ob_floor_006.scale = (8.118, 8.009, 86.8)
_m = ob_floor_006.modifiers.new('Solidify', 'SOLIDIFY')
_m.thickness = 0.011
ob_wall_019.location = (9.5, -83.74, 23.1)
ob_wall_019.rotation_euler = (-0.7945, -1.567, -0.7776)
ob_wall_019.scale = (2.831, 4.057, 36.35)
_m = ob_wall_019.modifiers.new('Solidify', 'SOLIDIFY')
_m.thickness = 0.011
ob_wall_020.location = (7.142, -99.38, 23.1)
ob_wall_020.rotation_euler = (-0.822, -1.567, -0.7501)
ob_wall_020.scale = (2.831, 6.769, 36.35)
_m = ob_wall_020.modifiers.new('Solidify', 'SOLIDIFY')
_m.thickness = 0.011
ob_rooftop_005.location = (5.677, -91.76, 25.96)
ob_rooftop_005.rotation_euler = (0.0, 0.002928, 0.0)
ob_rooftop_005.scale = (8.029, 7.61, 33.93)
_m = ob_rooftop_005.modifiers.new('Solidify', 'SOLIDIFY')
_m.thickness = 0.011
ob_testperson_006.location = (12.9, -47.14, 21.23)
ob_testperson_006.rotation_euler = (-0.0, -3.155, -1.582)
ob_testperson_006.scale = (0.25, 0.25, 0.92)
ob_wall_021.location = (9.614, -51.05, 22.3)
ob_wall_021.rotation_euler = (0.0, -1.568, -1.571)
ob_wall_021.scale = (2.0, 4.085, 36.35)
_m = ob_wall_021.modifiers.new('Solidify', 'SOLIDIFY')
_m.thickness = 0.011
ob_floor_008.location = (5.803, -43.32, 20.32)
ob_floor_008.rotation_euler = (0.0, 0.002928, -1.573)
ob_floor_008.scale = (8.009, 7.892, 86.8)
_m = ob_floor_008.modifiers.new('Solidify', 'SOLIDIFY')
_m.thickness = 0.011
ob_wall_022.location = (13.59, -47.05, 22.28)
ob_wall_022.rotation_euler = (0.0, -1.568, -3.139)
ob_wall_022.scale = (2.0, 3.921, 36.35)
_m = ob_wall_022.modifiers.new('Solidify', 'SOLIDIFY')
_m.thickness = 0.011
ob_floor_007.location = (-19.21, -31.65, 19.81)
ob_floor_007.scale = (8.083, 4.348, 0.5289)
ob_rooftop_006.location = (5.395, -43.31, 24.27)
ob_rooftop_006.rotation_euler = (0.0, 0.002928, -1.569)
ob_rooftop_006.scale = (7.744, 7.79, 22.52)
_m = ob_rooftop_006.modifiers.new('Solidify', 'SOLIDIFY')
_m.thickness = 0.011
ob_testperson_007.location = (9.331, -52.32, 21.18)
ob_testperson_007.rotation_euler = (-0.0, -3.155, -0.0)
ob_testperson_007.scale = (0.25, 0.25, 0.92)
ob_wall_023.location = (13.32, -55.41, 22.16)
ob_wall_023.rotation_euler = (0.0, -1.568, 0.0)
ob_wall_023.scale = (1.909, 4.0, 36.35)
_m = ob_wall_023.modifiers.new('Solidify', 'SOLIDIFY')
_m.thickness = 0.011
ob_floor.location = (5.659, -59.28, 20.26)
ob_floor.rotation_euler = (0.0, 0.002928, 0.0)
ob_floor.scale = (8.009, 7.892, 86.8)
_m = ob_floor.modifiers.new('Solidify', 'SOLIDIFY')
_m.thickness = 0.011
ob_wall_024.location = (9.314, -51.42, 22.24)
ob_wall_024.rotation_euler = (0.0, -1.568, -1.577)
ob_wall_024.scale = (2.0, 4.0, 36.35)
_m = ob_wall_024.modifiers.new('Solidify', 'SOLIDIFY')
_m.thickness = 0.011
ob_wall4.location = (9.619, -67.15, 21.75)
ob_wall4.rotation_euler = (0.0, -1.568, -1.572)
ob_wall4.scale = (2.421, 4.095, 36.35)
_m = ob_wall4.modifiers.new('Solidify', 'SOLIDIFY')
_m.thickness = 0.011
ob_rooftop_008.location = (5.659, -59.46, 24.21)
ob_rooftop_008.rotation_euler = (0.004706, -7.419e-05, -3.491e-07)
ob_rooftop_008.scale = (8.044, 7.685, 11.32)
_m = ob_rooftop_008.modifiers.new('Solidify', 'SOLIDIFY')
_m.thickness = 0.011
ob_cube_001.location = (-2.635, -86.84, 22.66)
ob_cube_001.scale = (0.278, 3.11, 3.313)
ob_cube_002.location = (-2.632, -96.63, 22.66)
ob_cube_002.scale = (0.278, 3.11, 3.299)
ob_cube.location = (-7.826, -99.36, 23.17)
ob_cube.scale = (4.921, 0.3768, 2.806)
ob_cube_003.location = (-11.76, -91.55, 23.17)
ob_cube_003.rotation_euler = (0.0, -0.0, 1.571)
ob_cube_003.scale = (7.601, 0.8765, 2.802)
ob_cube_004.location = (-2.632, -70.64, 22.66)
ob_cube_004.scale = (0.278, 3.11, 2.549)
ob_cube_005.location = (-2.632, -80.63, 22.66)
ob_cube_005.rotation_euler = (0.0, -0.0, 0.001458)
ob_cube_005.scale = (0.2754, 3.11, 2.556)
ob_cube_007.location = (-2.632, -64.42, 22.26)
ob_cube_007.scale = (0.278, 3.11, 1.896)
ob_cube_008.location = (-2.632, -54.49, 21.67)
ob_cube_008.scale = (0.278, 3.11, 2.549)
ob_cube_009.location = (-10.93, 1.249, 22.83)
ob_cube_009.scale = (0.278, 3.11, 3.144)
ob_cube_010.location = (-2.632, -48.26, 21.67)
ob_cube_010.scale = (0.278, 3.11, 2.549)
ob_cube_011.location = (-10.93, -8.204, 22.83)
ob_cube_011.scale = (0.278, 3.11, 3.144)
ob_cube_012.location = (-10.93, -14.43, 22.83)
ob_cube_012.scale = (0.278, 3.11, 3.144)
ob_cube_013.location = (-10.93, -24.47, 22.83)
ob_cube_013.scale = (0.278, 3.11, 3.144)
ob_cube_014.location = (-11.07, -38.72, 22.84)
ob_cube_014.scale = (0.278, 3.11, 3.144)
ob_cube_015.location = (-11.01, -48.65, 22.84)
ob_cube_015.scale = (0.278, 3.11, 3.144)
ob_cube_016.location = (-11.2, -54.88, 22.84)
ob_cube_016.scale = (0.278, 3.11, 2.733)
ob_cube_017.location = (-11.19, -65.16, 22.84)
ob_cube_017.scale = (0.278, 3.11, 2.733)
ob_cube_018.location = (-11.19, -71.43, 22.98)
ob_cube_018.scale = (0.278, 3.11, 2.728)
ob_cube_019.location = (-11.19, -80.87, 22.98)
ob_cube_019.scale = (0.278, 3.11, 2.728)
ob_cube_020.location = (-2.632, -38.23, 21.67)
ob_cube_020.scale = (0.278, 3.11, 2.549)
ob_cube_006.location = (-22.91, -26.7, 21.36)
ob_cube_006.rotation_euler = (-0.0, -3.155, -3.142)
ob_cube_006.scale = (0.25, 0.25, 0.92)
ob_plane_025.location = (-26.9, -29.82, 22.5)
ob_plane_025.rotation_euler = (0.0, -1.568, -3.142)
ob_plane_025.scale = (3.09, 6.218, 36.35)
_m = ob_plane_025.modifiers.new('Solidify', 'SOLIDIFY')
_m.thickness = 0.011
ob_plane_026.location = (-19.24, -19.74, 20.33)
ob_plane_026.rotation_euler = (0.0, 0.002928, -3.142)
ob_plane_026.scale = (8.009, 7.892, 86.8)
_m = ob_plane_026.modifiers.new('Solidify', 'SOLIDIFY')
_m.thickness = 0.011
ob_plane_027.location = (-22.89, -27.6, 23.07)
ob_plane_027.rotation_euler = (0.0, -1.568, -4.714)
ob_plane_027.scale = (2.892, 4.0, 36.35)
_m = ob_plane_027.modifiers.new('Solidify', 'SOLIDIFY')
_m.thickness = 0.011
ob_plane_028.location = (-23.2, -11.87, 22.45)
ob_plane_028.rotation_euler = (0.0, -1.568, -4.714)
ob_plane_028.scale = (3.526, 4.098, 36.35)
_m = ob_plane_028.modifiers.new('Solidify', 'SOLIDIFY')
_m.thickness = 0.011
ob_plane_055.location = (-19.24, -19.54, 25.95)
ob_plane_055.rotation_euler = (0.0, 0.002928, -3.142)
ob_plane_055.scale = (8.009, 7.671, 33.97)
_m = ob_plane_055.modifiers.new('Solidify', 'SOLIDIFY')
_m.thickness = 0.011

# ---- collection membership
scene.collection.objects.link(ob_plane_020)
col_collection.objects.link(ob_light)
col_collection.objects.link(ob_camera)
col_lab.objects.link(ob_testperson)
col_lab.objects.link(ob_wall_002)
col_lab.objects.link(ob_floor_001)
col_lab.objects.link(ob_wall_001)
col_lab.objects.link(ob_wall)
col_lab.objects.link(ob_rooftop_004)
col_student_office.objects.link(ob_wall_003)
col_student_office.objects.link(ob_floor_002)
col_student_office.objects.link(ob_wall_004)
col_student_office.objects.link(ob_wall_005)
col_student_office.objects.link(ob_testperson_001)
col_student_office.objects.link(ob_rooftop_001)
col_pharmacy.objects.link(ob_test_person)
col_pharmacy.objects.link(ob_wall_006)
col_pharmacy.objects.link(ob_floor_004)
col_pharmacy.objects.link(ob_wall_007)
col_pharmacy.objects.link(ob_wall_008)
col_pharmacy.objects.link(ob_rooftop_002)
col_reception.objects.link(ob_floor_003)
col_reception.objects.link(ob_wall_009)
col_reception.objects.link(ob_wall_010)
col_reception.objects.link(ob_testperson_002)
col_reception.objects.link(ob_wall_011)
col_equipment_room.objects.link(ob_testperson_003)
col_equipment_room.objects.link(ob_wall_014)
col_equipment_room.objects.link(ob_floor_009)
col_equipment_room.objects.link(ob_wall_013)
col_equipment_room.objects.link(ob_wall_012)
col_equipment_room.objects.link(ob_rooftop_003)
col_surgery_room_1.objects.link(ob_testperson_004)
col_surgery_room_1.objects.link(ob_wall_015)
col_surgery_room_1.objects.link(ob_floor_005)
col_surgery_room_1.objects.link(ob_wall_016)
col_surgery_room_1.objects.link(ob_wall_017)
col_surgery_room_1.objects.link(ob_rooftop)
col_surgery_room_2.objects.link(ob_testperson_005)
col_surgery_room_2.objects.link(ob_wall_018)
col_surgery_room_2.objects.link(ob_floor_006)
col_surgery_room_2.objects.link(ob_wall_019)
col_surgery_room_2.objects.link(ob_wall_020)
col_surgery_room_2.objects.link(ob_rooftop_005)
col_surgery_room_4.objects.link(ob_testperson_006)
col_surgery_room_4.objects.link(ob_wall_021)
col_surgery_room_4.objects.link(ob_floor_008)
col_surgery_room_4.objects.link(ob_wall_022)
col_surgery_room_4.objects.link(ob_floor_007)
col_surgery_room_4.objects.link(ob_rooftop_006)
col_surgery_room_3.objects.link(ob_testperson_007)
col_surgery_room_3.objects.link(ob_wall_023)
col_surgery_room_3.objects.link(ob_floor)
col_surgery_room_3.objects.link(ob_wall_024)
col_surgery_room_3.objects.link(ob_wall4)
col_surgery_room_3.objects.link(ob_rooftop_008)
col_surgery_room_3.objects.link(ob_cube_001)
col_surgery_room_3.objects.link(ob_cube_002)
col_surgery_room_3.objects.link(ob_cube)
col_surgery_room_3.objects.link(ob_cube_003)
col_surgery_room_3.objects.link(ob_cube_004)
col_surgery_room_3.objects.link(ob_cube_005)
col_surgery_room_3.objects.link(ob_cube_007)
col_surgery_room_3.objects.link(ob_cube_008)
col_surgery_room_3.objects.link(ob_cube_009)
col_surgery_room_3.objects.link(ob_cube_010)
col_surgery_room_3.objects.link(ob_cube_011)
col_surgery_room_3.objects.link(ob_cube_012)
col_surgery_room_3.objects.link(ob_cube_013)
col_surgery_room_3.objects.link(ob_cube_014)
col_surgery_room_3.objects.link(ob_cube_015)
col_surgery_room_3.objects.link(ob_cube_016)
col_surgery_room_3.objects.link(ob_cube_017)
col_surgery_room_3.objects.link(ob_cube_018)
col_surgery_room_3.objects.link(ob_cube_019)
col_surgery_room_3.objects.link(ob_cube_020)
col_human_anatomy_room.objects.link(ob_cube_006)
col_human_anatomy_room.objects.link(ob_plane_025)
col_human_anatomy_room.objects.link(ob_plane_026)
col_human_anatomy_room.objects.link(ob_plane_027)
col_human_anatomy_room.objects.link(ob_plane_028)
col_human_anatomy_room.objects.link(ob_plane_055)

# ---- scene / render settings (as saved in the file)
scene.camera = ob_camera
scene.frame_start = 1; scene.frame_end = 250; scene.frame_set(34)
scene.render.engine = 'BLENDER_EEVEE_NEXT'
scene.cycles.sampling_pattern = 'TABULATED_SOBOL'
scene.cycles.use_light_tree = False
scene.view_settings.view_transform = 'Filmic'
bpy.context.view_layer.update()

# ---- added for rendering (the .blend has no usable light): sun
light_auto_sun = bpy.data.lights.new('AutoSun', 'SUN')
light_auto_sun.energy = 3.0
light_auto_sun.angle = 0.0523599
ob_auto_sun = bpy.data.objects.new('AutoSun', light_auto_sun)
scene.collection.objects.link(ob_auto_sun)
ob_auto_sun.rotation_euler = (0.872665, 0.174533, 0.523599)
bpy.context.view_layer.update()
